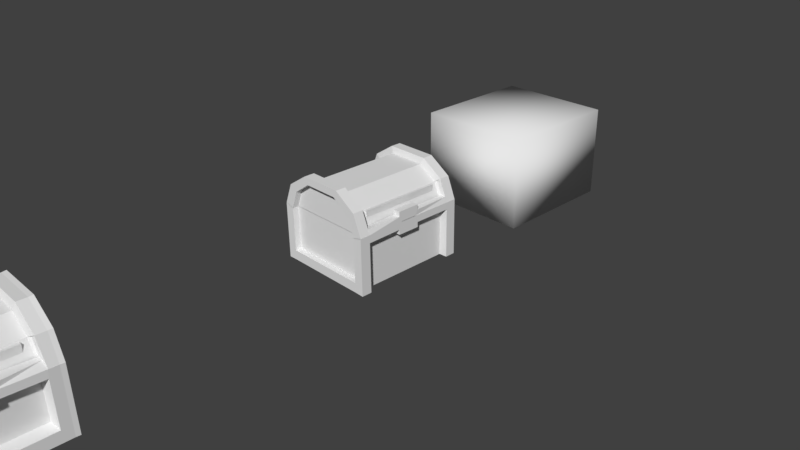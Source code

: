 # Source: ChestIdle.blend  (saved by Blender 2.77.0; exported with 4.5.12 LTS)
import bpy
from mathutils import Matrix  # noqa: F401  (used for matrix-valued properties, if any)

bpy.ops.wm.read_factory_settings(use_empty=True)
scene = bpy.context.scene
scene.name = 'Scene'

# ---- collections
col_collection_1 = bpy.data.collections.new('Collection 1'); scene.collection.children.link(col_collection_1)

# ---- materials (node trees are filled in below, after node groups)
mat_material = bpy.data.materials.new('Material')
mat_material.alpha_threshold = 0.0
mat_material.use_transparent_shadow = False
mat_material.roughness = 0.5
mat_material.line_color = (0.0, 0.0, 0.0, 1.0)
mat_material_001 = bpy.data.materials.new('Material.001')
mat_material_001.alpha_threshold = 0.0
mat_material_001.use_transparent_shadow = False
mat_material_001.roughness = 0.5
mat_material_001.line_color = (0.0, 0.0, 0.0, 1.0)

# ---- material node trees

# ---- world
world_world = bpy.data.worlds.new('World'); scene.world = world_world
world_world.color = (0.05088, 0.05088, 0.05088)
world_world.use_sun_shadow = False
world_world.sun_shadow_jitter_overblur = 0.0
world_world.cycles.sampling_method = 'MANUAL'

# ---- cameras
cam_camera = bpy.data.cameras.new('Camera')
cam_camera.clip_end = 100.0
cam_camera.lens = 35.0
cam_camera.sensor_width = 32.0
cam_camera.sensor_height = 18.0
cam_camera.ortho_scale = 7.314
cam_camera.dof.focus_distance = 0.0
cam_camera.dof.aperture_fstop = 128.0

# ---- meshes
me_cube = bpy.data.meshes.new('Cube')
me_cube.from_pydata([(-1.0, -1.0, -1.0), (-1.0, -1.0, 1.202), (-1.0, 1.0, -1.0), (-1.0, 1.0, 1.202), (1.0, -1.0, -1.0), (1.0, -1.0, 1.202), (1.0, 1.0, -1.0), (1.0, 1.0, 1.202)], [], [(1, 3, 2, 0), (3, 7, 6, 2), (7, 5, 4, 6), (5, 1, 0, 4), (0, 2, 6, 4), (5, 7, 3, 1)])
me_cube.polygons.foreach_set('use_smooth', [True] * 6)
me_cube.use_remesh_preserve_volume = False
me_cube.use_remesh_preserve_attributes = False
me_cube.use_mirror_vertex_groups = False
me_cube.update()
me_cube_001 = bpy.data.meshes.new('Cube.001')
me_cube_001.from_pydata([(0.5318, 0.6948, 0.7973), (0.5389, -0.6896, 0.7971), (-0.5955, -0.6896, 0.7971), (-0.5884, 0.6948, 0.7973), (0.4378, 0.6948, 1.034), (0.4437, -0.6896, 1.036), (-0.4944, 0.6948, 1.034), (-0.5004, -0.6896, 1.036), (0.2069, 0.6948, 1.187), (0.2099, -0.6896, 1.191), (-0.2635, 0.6948, 1.187), (-0.2665, -0.6896, 1.191), (0.5689, 0.593, 0.7965), (0.5689, -0.5649, 0.7965), (-0.6256, -0.5819, 0.7965), (-0.6256, 0.5806, 0.7965), (0.4688, 0.5806, 1.048), (0.4688, -0.5819, 1.048), (-0.5254, -0.5819, 1.048), (-0.5254, 0.5806, 1.048), (0.2225, 0.5806, 1.212), (0.2225, -0.5819, 1.212), (-0.2791, -0.5819, 1.212), (-0.2791, 0.5806, 1.212), (0.714, 0.7243, 0.8031), (0.714, -0.7183, 0.8031), (-0.788, -0.7183, 0.8031), (-0.788, 0.7243, 0.8031), (0.714, -0.5894, 0.8031), (-0.788, 0.607, 0.8031), (0.5909, -0.607, 1.107), (0.5909, -0.7183, 1.107), (-0.6649, 0.607, 1.107), (-0.6649, 0.7243, 1.107), (-0.6649, -0.7183, 1.107), (0.5909, 0.7243, 1.107), (0.2749, -0.607, 1.314), (0.2749, -0.7183, 1.314), (0.2749, 0.7243, 1.314), (-0.3489, 0.7243, 1.314), (-0.3489, -0.7183, 1.314), (-0.3489, 0.607, 1.314), (0.714, 0.6199, 0.8031), (-0.788, -0.607, 0.8031), (0.5909, 0.607, 1.107), (-0.6649, -0.607, 1.107), (0.2749, 0.607, 1.314), (-0.3489, -0.607, 1.314), (0.5544, 0.6103, 1.088), (0.4881, 0.6103, 1.06), (0.5933, 0.6233, 0.7959), (0.714, 0.6199, 0.8067), (0.5406, -0.5819, 0.8717), (0.565, 0.6103, 0.8709), (0.6851, -0.607, 0.8785), (0.6423, 0.6103, 0.8748), (0.5363, -0.1339, 0.875), (0.5363, 0.1098, 0.875), (0.6958, 0.1098, 0.875), (0.6958, -0.1339, 0.875), (0.5363, -0.1339, 0.92), (0.5363, 0.1098, 0.92), (0.6958, 0.1098, 0.92), (0.6958, -0.1339, 0.92), (0.6958, 0.06592, 0.8487), (0.6958, -0.09003, 0.8487), (0.6958, 0.06592, 0.8734), (0.6958, -0.09003, 0.8734), (0.6106, 0.06592, 0.8487), (0.6106, -0.09003, 0.8487), (0.6106, 0.06592, 0.8734), (0.6106, -0.09003, 0.8734), (0.6958, 0.06592, 0.8055), (0.6958, -0.1339, 0.8055), (0.6958, 0.1098, 0.8055), (0.6106, 0.06592, 0.8042), (0.6106, -0.09003, 0.8042), (0.6958, -0.09003, 0.8055), (0.5689, 0.07054, 0.7965), (0.5689, -0.1002, 0.7965), (0.5689, -0.06718, 0.7965), (0.5689, 0.0427, 0.7965), (0.5121, -0.08928, 0.7959), (0.5121, -0.5015, 0.7959), (-0.5475, -0.5015, 0.7959), (-0.5475, 0.5051, 0.7959), (0.5121, 0.5051, 0.7959), (0.5121, 0.06219, 0.7959), (0.5121, -0.05998, 0.7959), (0.5121, 0.0375, 0.7959), (0.5121, -0.08928, 1.031), (0.5121, -0.5015, 1.031), (-0.5475, -0.5015, 1.031), (-0.5475, 0.5051, 1.031), (0.5121, 0.5051, 1.031), (0.5121, 0.06219, 1.031), (0.5121, -0.05998, 1.031), (0.5121, 0.0375, 1.031), (0.5933, 0.7283, -0.0163), (0.5933, -0.7221, -0.01048), (-0.6607, -0.7221, -0.01048), (-0.6607, 0.7283, -0.0163), (0.5318, 0.6948, 0.8003), (0.5389, -0.6896, 0.8002), (-0.5955, -0.6896, 0.8002), (-0.5884, 0.6948, 0.8003), (0.5933, 0.5862, -0.0163), (0.5933, -0.5789, -0.01048), (-0.6607, -0.5789, -0.01048), (-0.6607, 0.5862, -0.0163), (0.5689, 0.5698, 0.7997), (0.5689, -0.5649, 0.7997), (-0.6256, -0.5819, 0.7997), (-0.6256, 0.5806, 0.7997), (0.7147, -0.5758, -0.01278), (0.7147, -0.7183, -0.01278), (0.7147, 0.7243, -0.01278), (0.714, 0.7243, 0.8067), (0.714, -0.7183, 0.8067), (-0.7887, 0.5831, -0.01278), (-0.7887, 0.7243, -0.01278), (-0.7887, -0.7183, -0.01278), (-0.788, -0.7183, 0.8067), (-0.788, 0.7243, 0.8067), (0.714, -0.5894, 0.8067), (-0.788, 0.607, 0.8067), (0.7147, 0.5831, -0.01278), (-0.7887, -0.5758, -0.01278), (-0.788, -0.607, 0.8067), (0.5933, 0.5987, 0.7993), (0.5689, -0.5819, 0.708), (0.5689, 0.5806, 0.7228), (0.714, -0.607, 0.6998), (0.714, 0.607, 0.7093), (0.5363, 0.1098, 0.71), (0.5363, -0.1339, 0.71), (0.6958, -0.1339, 0.71), (0.6958, 0.1098, 0.71), (0.5363, 0.1098, 0.665), (0.5363, -0.1339, 0.665), (0.6958, -0.1339, 0.665), (0.6958, 0.1098, 0.665), (0.6958, -0.09003, 0.736), (0.6958, 0.06592, 0.736), (0.6958, -0.09003, 0.7115), (0.6958, 0.06592, 0.7115), (0.6106, -0.09003, 0.736), (0.6106, 0.06592, 0.736), (0.6106, -0.09003, 0.7115), (0.6106, 0.06592, 0.7115), (0.6958, 0.06592, 0.8103), (0.6958, -0.1339, 0.8103), (0.6958, 0.1098, 0.8103), (0.6106, 0.06592, 0.809), (0.6106, -0.09003, 0.809), (0.6958, -0.09003, 0.8103), (0.5689, -0.06452, 0.8034), (0.5689, 0.03914, 0.8034), (-0.5165, -0.4906, 0.7995), (-0.5165, 0.495, 0.7995), (0.5211, -0.05599, 0.8027), (0.5211, -0.4906, 0.7995), (0.5211, 0.03404, 0.8027), (0.5211, 0.495, 0.7995), (-0.5161, -0.4906, 0.5676), (-0.5161, 0.495, 0.5676), (0.5215, -0.05599, 0.5709), (0.5215, -0.4906, 0.5676), (0.5215, 0.03404, 0.5709), (0.5215, 0.495, 0.5676), (-0.669, -0.7711, 1.11), (-0.533, -0.7734, 1.051), (-0.6335, -0.7734, 0.7983), (-0.5268, 0.7792, 1.048), (-0.6262, 0.7792, 0.7985), (0.4595, 0.7792, 1.049), (0.5589, 0.7792, 0.7986), (0.5663, -0.7734, 0.7984), (0.4657, -0.7734, 1.051), (0.2147, 0.7791, 1.212), (-0.2821, 0.7791, 1.212), (0.2178, -0.7733, 1.217), (-0.2852, -0.7733, 1.217), (-0.3509, -0.7711, 1.319), (0.2769, -0.7711, 1.32), (0.277, 0.7771, 1.32), (-0.351, 0.7771, 1.32), (-0.7926, -0.7711, 0.805), (-0.6691, 0.7771, 1.11), (-0.7927, 0.7771, 0.805), (0.5953, 0.7771, 1.11), (0.719, 0.7771, 0.8051), (0.7188, -0.7711, 0.805), (0.5951, -0.7711, 1.11), (0.5983, 0.7808, -0.01629), (0.559, 0.7792, 0.7999), (0.5981, -0.7747, -0.01048), (0.5663, -0.7734, 0.7998), (-0.6654, -0.7747, -0.01048), (-0.6336, -0.7734, 0.7998), (-0.6655, 0.7808, -0.0163), (-0.6262, 0.7792, 0.7999), (0.7197, 0.7771, -0.01278), (0.719, 0.7771, 0.8067), (0.7196, -0.7711, -0.01278), (0.7188, -0.7711, 0.8067), (-0.7934, -0.7711, -0.01278), (-0.7926, -0.7711, 0.8067), (-0.7935, 0.7771, -0.01278), (-0.7928, 0.7771, 0.8067), (0.559, 0.7792, 0.132), (-0.7885, -0.7183, 0.2225), (0.5689, -0.5819, 0.1612), (-0.5955, -0.6896, 0.1544), (0.5689, 0.5806, 0.1641), (-0.7885, 0.7243, 0.2267), (-0.5884, 0.6948, 0.161), (-0.6336, -0.7734, 0.1247), (-0.7885, -0.607, 0.1185), (0.7195, 0.7771, 0.2269), (-0.6262, 0.7792, 0.132), (0.7145, -0.607, 0.1306), (-0.7885, 0.607, 0.122), (0.7194, -0.7711, 0.2223), (0.7145, 0.7243, 0.2267), (0.7145, 0.607, 0.1337), (-0.7931, -0.7711, 0.2223), (0.7145, -0.7183, 0.2225), (0.5318, 0.6948, 0.161), (0.5389, -0.6896, 0.1544), (-0.6256, -0.5819, 0.1463), (-0.7933, 0.7771, 0.2269), (0.5663, -0.7734, 0.1247), (-0.6256, 0.5806, 0.1496)], [], [(38, 35, 190, 185), (0, 3, 6, 4), (2, 1, 5, 7), (122, 211, 226, 207), (4, 6, 10, 8), (7, 5, 9, 11), (33, 39, 186, 188), (22, 18, 45, 47), (17, 16, 20, 21), (5, 1, 177, 178), (20, 23, 22, 21), (19, 23, 41, 32), (13, 79, 80, 81, 78, 12, 16, 17, 52), (44, 16, 49, 48), (19, 18, 22, 23), (3, 27, 189, 174), (40, 34, 170, 183), (15, 14, 18, 19), (43, 26, 34, 45), (45, 34, 40, 47), (42, 24, 35, 44), (36, 47, 40, 37), (44, 35, 38, 46), (31, 30, 36, 37), (38, 39, 41, 46), (25, 28, 54, 30, 31), (33, 32, 41, 39), (27, 29, 32, 33), (15, 19, 32, 29), (0, 4, 175, 176), (18, 14, 43, 45), (26, 2, 172, 187), (17, 21, 36, 30), (115, 227, 223, 204), (20, 16, 44, 46), (101, 120, 208, 200), (23, 20, 46, 41), (21, 22, 47, 36), (49, 53, 55, 48), (42, 44, 48, 55, 51), (16, 12, 50, 53, 49), (59, 54, 28, 73), (58, 55, 53, 57), (54, 59, 56, 52), (58, 62, 66, 64), (55, 58, 74, 51), (63, 62, 61, 60), (57, 56, 60, 61), (56, 59, 63, 60), (58, 57, 61, 62), (54, 52, 17, 30), (65, 77, 76, 69), (67, 65, 69, 71), (59, 73, 77, 65), (62, 63, 67, 66), (63, 59, 65, 67), (69, 68, 70, 71), (68, 69, 76, 75), (64, 66, 70, 68), (66, 67, 71, 70), (72, 74, 58, 64), (75, 72, 64, 68), (26, 43, 14, 2), (27, 3, 15, 29), (74, 78, 12, 51), (24, 42, 51, 12, 0), (0, 12, 15, 3), (14, 15, 85, 84), (72, 75, 81, 78, 74), (81, 75, 76, 80), (73, 79, 80, 76, 77), (28, 13, 79, 73), (28, 25, 1, 13), (2, 14, 13, 1), (87, 89, 97, 95), (80, 79, 82, 88), (79, 13, 83, 82), (78, 81, 89, 87), (13, 14, 84, 83), (12, 78, 87, 86), (81, 80, 88, 89), (15, 12, 86, 85), (95, 97, 96, 90, 91, 92, 93, 94), (83, 84, 92, 91), (88, 82, 90, 96), (84, 85, 93, 92), (89, 88, 96, 97), (85, 86, 94, 93), (86, 87, 95, 94), (82, 83, 91, 90), (107, 99, 100, 108), (99, 229, 213, 100), (99, 107, 114, 115), (102, 228, 216, 105), (112, 230, 218, 128), (106, 214, 212, 107), (98, 106, 109, 101), (106, 107, 108, 109), (114, 221, 227, 115), (119, 222, 215, 120), (121, 211, 218, 127), (116, 224, 225, 126), (106, 98, 116, 126), (221, 114, 126, 225), (6, 3, 174, 173), (108, 100, 121, 127), (24, 0, 176, 191), (101, 109, 119, 120), (117, 224, 219, 203), (37, 40, 183, 184), (110, 51, 42, 129), (134, 131, 133, 137), (135, 134, 138, 139), (130, 135, 136, 132), (140, 141, 145, 144), (139, 138, 141, 140), (136, 135, 139, 140), (134, 137, 141, 138), (136, 140, 144, 142), (133, 131, 214, 225), (144, 145, 149, 148), (141, 137, 143, 145), (137, 152, 150, 143), (147, 146, 148, 149), (142, 144, 148, 146), (143, 150, 153, 147), (145, 143, 147, 149), (42, 152, 137, 133), (153, 154, 146, 147), (151, 124, 132, 136), (155, 151, 136, 142), (154, 155, 142, 146), (123, 125, 113, 105), (122, 104, 112, 128), (103, 111, 112, 104), (118, 124, 111, 103), (117, 102, 110, 129, 42), (156, 154, 153, 157), (129, 110, 157, 153, 150, 152, 42), (111, 124, 151, 155, 154, 156), (112, 111, 161, 158), (102, 105, 113, 110), (159, 158, 164, 165), (113, 112, 158, 159), (111, 156, 160, 161), (110, 113, 159, 163), (157, 110, 163, 162), (156, 157, 162, 160), (164, 167, 166, 168, 169, 165), (163, 159, 165, 169), (162, 163, 169, 168), (161, 160, 166, 167), (158, 161, 167, 164), (160, 162, 168, 166), (181, 178, 193, 184), (175, 179, 185, 190), (180, 173, 188, 186), (171, 182, 183, 170), (182, 181, 184, 183), (179, 180, 186, 185), (172, 171, 170, 187), (173, 174, 189, 188), (176, 175, 190, 191), (178, 177, 192, 193), (194, 210, 219, 202), (197, 232, 223, 205), (198, 217, 226, 206), (201, 220, 231, 209), (120, 215, 231, 208), (1, 25, 192, 177), (8, 10, 180, 179), (31, 37, 184, 193), (11, 9, 181, 182), (99, 115, 204, 196), (7, 11, 182, 171), (196, 232, 217, 198), (10, 6, 173, 180), (34, 26, 187, 170), (116, 98, 194, 202), (4, 8, 179, 175), (27, 33, 188, 189), (102, 117, 203, 195), (103, 229, 232, 197), (9, 5, 178, 181), (35, 24, 191, 190), (104, 122, 207, 199), (25, 31, 193, 192), (121, 100, 198, 206), (123, 105, 201, 209), (105, 216, 220, 201), (39, 38, 185, 186), (2, 7, 171, 172), (118, 103, 197, 205), (133, 51, 42), (218, 211, 122, 128), (228, 210, 220, 216), (222, 233, 113, 125), (219, 224, 116, 202), (226, 211, 121, 206), (217, 213, 104, 199), (213, 229, 103, 104), (223, 232, 196, 204), (230, 108, 109, 233), (233, 230, 112, 113), (215, 222, 125, 123), (210, 228, 102, 195), (221, 212, 130, 132), (223, 227, 118, 205), (225, 224, 117, 51, 133), (231, 220, 200, 208), (212, 214, 131, 110, 157, 156, 111, 130), (219, 210, 195, 203), (226, 217, 199, 207), (231, 215, 123, 209), (227, 221, 132, 124, 118), (114, 107, 106, 126), (212, 221, 225, 214), (99, 196, 198, 100), (210, 194, 200, 220), (98, 228, 216, 101), (232, 229, 213, 217), (194, 98, 101, 200), (218, 230, 233, 222), (127, 218, 222, 119), (108, 127, 119, 109)])
_ca = me_cube_001.color_attributes.new('Col', 'BYTE_COLOR', 'CORNER')
_ca.data.foreach_set('color', [0.7305, 0.7305, 0.7305, 1.0, 0.7305, 0.7305, 0.7305, 1.0, 0.7305, 0.7305, 0.7305, 1.0, 0.7305, 0.7305, 0.7305, 1.0, 0.1248, 0.08228, 0.05951, 1.0, 0.1248, 0.08228, 0.05951, 1.0, 0.1248, 0.08228, 0.05951, 1.0, 0.1248, 0.08228, 0.05951, 1.0, 0.1248, 0.08228, 0.05951, 1.0, 0.1248, 0.08228, 0.05951, 1.0, 0.1248, 0.08228, 0.05951, 1.0, 0.1248, 0.08228, 0.05951, 1.0, 0.7305, 0.7305, 0.7305, 1.0, 0.7305, 0.7305, 0.7305, 1.0, 0.7305, 0.7305, 0.7305, 1.0, 0.7305, 0.7305, 0.7305, 1.0, 0.1248, 0.08228, 0.05951, 1.0, 0.1248, 0.08228, 0.05951, 1.0, 0.1248, 0.08228, 0.05951, 1.0, 0.1248, 0.08228, 0.05951, 1.0, 0.1248, 0.08228, 0.05951, 1.0, 0.1248, 0.08228, 0.05951, 1.0, 0.1248, 0.08228, 0.05951, 1.0, 0.1248, 0.08228, 0.05951, 1.0, 0.7305, 0.7305, 0.7305, 1.0, 0.7305, 0.7305, 0.7305, 1.0, 0.7305, 0.7305, 0.7305, 1.0, 0.7305, 0.7305, 0.7305, 1.0, 0.7305, 0.7305, 0.7305, 1.0, 0.7305, 0.7305, 0.7305, 1.0, 0.7305, 0.7305, 0.7305, 1.0, 0.7305, 0.7305, 0.7305, 1.0, 0.1248, 0.08228, 0.05951, 1.0, 0.1248, 0.08228, 0.05951, 1.0, 0.1248, 0.08228, 0.05951, 1.0, 0.1248, 0.08228, 0.05951, 1.0, 0.7305, 0.7305, 0.7305, 1.0, 0.7305, 0.7305, 0.7305, 1.0, 0.7305, 0.7305, 0.7305, 1.0, 0.7305, 0.7305, 0.7305, 1.0, 0.1248, 0.08228, 0.05951, 1.0, 0.1248, 0.08228, 0.05951, 1.0, 0.1248, 0.08228, 0.05951, 1.0, 0.1248, 0.08228, 0.05951, 1.0, 0.7305, 0.7305, 0.7305, 1.0, 0.7305, 0.7305, 0.7305, 1.0, 0.7305, 0.7305, 0.7305, 1.0, 0.7305, 0.7305, 0.7305, 1.0, 0.1248, 0.08228, 0.05951, 1.0, 0.1248, 0.08228, 0.05951, 1.0, 0.1248, 0.08228, 0.05951, 1.0, 0.1248, 0.08228, 0.05951, 1.0, 0.1248, 0.08228, 0.05951, 1.0, 0.1248, 0.08228, 0.05951, 1.0, 0.1248, 0.08228, 0.05951, 1.0, 0.1248, 0.08228, 0.05951, 1.0, 0.1248, 0.08228, 0.05951, 1.0, 0.7305, 0.7305, 0.7305, 1.0, 0.7305, 0.7305, 0.7305, 1.0, 0.7305, 0.7305, 0.7305, 1.0, 0.7305, 0.7305, 0.7305, 1.0, 0.1248, 0.08228, 0.05951, 1.0, 0.1248, 0.08228, 0.05951, 1.0, 0.1248, 0.08228, 0.05951, 1.0, 0.1248, 0.08228, 0.05951, 1.0, 0.1413, 0.1413, 0.1413, 1.0, 0.1413, 0.1413, 0.1413, 1.0, 0.1413, 0.1413, 0.1413, 1.0, 0.1413, 0.1413, 0.1413, 1.0, 0.7305, 0.7305, 0.7305, 1.0, 0.7305, 0.7305, 0.7305, 1.0, 0.7305, 0.7305, 0.7305, 1.0, 0.7305, 0.7305, 0.7305, 1.0, 0.1248, 0.08228, 0.05951, 1.0, 0.1248, 0.08228, 0.05951, 1.0, 0.1248, 0.08228, 0.05951, 1.0, 0.1248, 0.08228, 0.05951, 1.0, 0.7305, 0.7305, 0.7305, 1.0, 0.7305, 0.7305, 0.7305, 1.0, 0.7305, 0.7305, 0.7305, 1.0, 0.7305, 0.7305, 0.7305, 1.0, 0.7305, 0.7305, 0.7305, 1.0, 0.7305, 0.7305, 0.7305, 1.0, 0.7305, 0.7305, 0.7305, 1.0, 0.7305, 0.7305, 0.7305, 1.0, 0.7305, 0.7305, 0.7305, 1.0, 0.7305, 0.7305, 0.7305, 1.0, 0.7305, 0.7305, 0.7305, 1.0, 0.7305, 0.7305, 0.7305, 1.0, 0.7305, 0.7305, 0.7305, 1.0, 0.7305, 0.7305, 0.7305, 1.0, 0.7305, 0.7305, 0.7305, 1.0, 0.7305, 0.7305, 0.7305, 1.0, 0.7305, 0.7305, 0.7305, 1.0, 0.7305, 0.7305, 0.7305, 1.0, 0.7305, 0.7305, 0.7305, 1.0, 0.7305, 0.7305, 0.7305, 1.0, 0.7305, 0.7305, 0.7305, 1.0, 0.7305, 0.7305, 0.7305, 1.0, 0.7305, 0.7305, 0.7305, 1.0, 0.7305, 0.7305, 0.7305, 1.0, 0.7305, 0.7305, 0.7305, 1.0, 0.7305, 0.7305, 0.7305, 1.0, 0.7305, 0.7305, 0.7305, 1.0, 0.7305, 0.7305, 0.7305, 1.0, 0.7305, 0.7305, 0.7305, 1.0, 0.7305, 0.7305, 0.7305, 1.0, 0.7305, 0.7305, 0.7305, 1.0, 0.7305, 0.7305, 0.7305, 1.0, 0.7305, 0.7305, 0.7305, 1.0, 0.7305, 0.7305, 0.7305, 1.0, 0.7305, 0.7305, 0.7305, 1.0, 0.7305, 0.7305, 0.7305, 1.0, 0.7305, 0.7305, 0.7305, 1.0, 0.7305, 0.7305, 0.7305, 1.0, 0.7305, 0.7305, 0.7305, 1.0, 0.7305, 0.7305, 0.7305, 1.0, 0.7305, 0.7305, 0.7305, 1.0, 0.7305, 0.7305, 0.7305, 1.0, 0.7305, 0.7305, 0.7305, 1.0, 0.7305, 0.7305, 0.7305, 1.0, 0.7305, 0.7305, 0.7305, 1.0, 0.7305, 0.7305, 0.7305, 1.0, 0.7305, 0.7305, 0.7305, 1.0, 0.7305, 0.7305, 0.7305, 1.0, 0.7305, 0.7305, 0.7305, 1.0, 0.7305, 0.7305, 0.7305, 1.0, 0.7305, 0.7305, 0.7305, 1.0, 0.7305, 0.7305, 0.7305, 1.0, 0.7305, 0.7305, 0.7305, 1.0, 0.0382, 0.0382, 0.03955, 1.0, 0.0382, 0.0382, 0.03955, 1.0, 0.0382, 0.0382, 0.03955, 1.0, 0.0382, 0.0382, 0.03955, 1.0, 0.7305, 0.7305, 0.7305, 1.0, 0.7305, 0.7305, 0.7305, 1.0, 0.7305, 0.7305, 0.7305, 1.0, 0.7305, 0.7305, 0.7305, 1.0, 0.7305, 0.7305, 0.7305, 1.0, 0.7305, 0.7305, 0.7305, 1.0, 0.7305, 0.7305, 0.7305, 1.0, 0.7305, 0.7305, 0.7305, 1.0, 0.7305, 0.7305, 0.7305, 1.0, 0.7305, 0.7305, 0.7305, 1.0, 0.7305, 0.7305, 0.7305, 1.0, 0.7305, 0.7305, 0.7305, 1.0, 0.7305, 0.7305, 0.7305, 1.0, 0.7305, 0.7305, 0.7305, 1.0, 0.7305, 0.7305, 0.7305, 1.0, 0.7305, 0.7305, 0.7305, 1.0, 0.7305, 0.7305, 0.7305, 1.0, 0.7305, 0.7305, 0.7305, 1.0, 0.7305, 0.7305, 0.7305, 1.0, 0.7305, 0.7305, 0.7305, 1.0, 0.7305, 0.7305, 0.7305, 1.0, 0.7305, 0.7305, 0.7305, 1.0, 0.7305, 0.7305, 0.7305, 1.0, 0.7305, 0.7305, 0.7305, 1.0, 0.7305, 0.7305, 0.7305, 1.0, 0.7305, 0.7305, 0.7305, 1.0, 0.7305, 0.7305, 0.7305, 1.0, 0.7305, 0.7305, 0.7305, 1.0, 0.7305, 0.7305, 0.7305, 1.0, 0.7305, 0.7305, 0.7305, 1.0, 0.7305, 0.7305, 0.7305, 1.0, 0.7305, 0.7305, 0.7305, 1.0, 0.7305, 0.7305, 0.7305, 1.0, 0.7305, 0.7305, 0.7305, 1.0, 0.7305, 0.7305, 0.7305, 1.0, 0.7305, 0.7305, 0.7305, 1.0, 0.7305, 0.7305, 0.7305, 1.0, 0.7305, 0.7305, 0.7305, 1.0, 0.7305, 0.7305, 0.7305, 1.0, 0.7305, 0.7305, 0.7305, 1.0, 0.7305, 0.7305, 0.7305, 1.0, 0.7305, 0.7305, 0.7305, 1.0, 0.7305, 0.7305, 0.7305, 1.0, 0.7305, 0.7305, 0.7305, 1.0, 0.7305, 0.7305, 0.7305, 1.0, 0.7305, 0.7305, 0.7305, 1.0, 0.7305, 0.7305, 0.7305, 1.0, 0.7305, 0.7305, 0.7305, 1.0, 0.7305, 0.7305, 0.7305, 1.0, 0.7305, 0.7305, 0.7305, 1.0, 0.7305, 0.7305, 0.7305, 1.0, 0.7305, 0.7305, 0.7305, 1.0, 0.7305, 0.7305, 0.7305, 1.0, 0.7305, 0.7305, 0.7305, 1.0, 0.7305, 0.7305, 0.7305, 1.0, 0.7305, 0.7305, 0.7305, 1.0, 0.7305, 0.7305, 0.7305, 1.0, 0.7305, 0.7305, 0.7305, 1.0, 0.7305, 0.7305, 0.7305, 1.0, 0.7305, 0.7305, 0.7305, 1.0, 0.7305, 0.7305, 0.7305, 1.0, 0.7305, 0.7305, 0.7305, 1.0, 0.9911, 0.9911, 0.9911, 0.9961, 0.9911, 0.9911, 0.9911, 0.9961, 0.9911, 0.9911, 0.9911, 0.9961, 0.9911, 0.9911, 0.9911, 0.9961, 0.7305, 0.7305, 0.7305, 1.0, 0.7305, 0.7305, 0.7305, 1.0, 0.7305, 0.7305, 0.7305, 1.0, 0.7305, 0.7305, 0.7305, 1.0, 0.7305, 0.7305, 0.7305, 1.0, 0.7305, 0.7305, 0.7305, 1.0, 0.7305, 0.7305, 0.7305, 1.0, 0.7305, 0.7305, 0.7305, 1.0, 0.7305, 0.7305, 0.7305, 1.0, 0.7305, 0.7305, 0.7305, 1.0, 0.7305, 0.7305, 0.7305, 1.0, 0.7305, 0.7305, 0.7305, 1.0, 0.7305, 0.7305, 0.7305, 1.0, 0.7305, 0.7305, 0.7305, 1.0, 0.7305, 0.7305, 0.7305, 1.0, 0.7305, 0.7305, 0.7305, 1.0, 0.7305, 0.7305, 0.7305, 1.0, 0.7305, 0.7305, 0.7305, 1.0, 0.7305, 0.7305, 0.7305, 1.0, 0.7305, 0.7305, 0.7305, 1.0, 0.7305, 0.7305, 0.7305, 1.0, 0.7305, 0.7305, 0.7305, 1.0, 0.7305, 0.7305, 0.7305, 1.0, 0.7305, 0.7305, 0.7305, 1.0, 0.7305, 0.7305, 0.7305, 1.0, 0.7305, 0.7305, 0.7305, 1.0, 0.7305, 0.7305, 0.7305, 1.0, 0.7305, 0.7305, 0.7305, 1.0, 0.7305, 0.7305, 0.7305, 1.0, 0.7305, 0.7305, 0.7305, 1.0, 0.7305, 0.7305, 0.7305, 1.0, 0.7305, 0.7305, 0.7305, 1.0, 0.1779, 0.1779, 0.1779, 1.0, 0.1779, 0.1779, 0.1779, 1.0, 0.1779, 0.1779, 0.1779, 1.0, 0.1779, 0.1779, 0.1779, 1.0, 0.1779, 0.1779, 0.1779, 1.0, 0.1779, 0.1779, 0.1779, 1.0, 0.1779, 0.1779, 0.1779, 1.0, 0.1779, 0.1779, 0.1779, 1.0, 0.7305, 0.7305, 0.7305, 1.0, 0.7305, 0.7305, 0.7305, 1.0, 0.7305, 0.7305, 0.7305, 1.0, 0.7305, 0.7305, 0.7305, 1.0, 0.7305, 0.7305, 0.7305, 1.0, 0.7305, 0.7305, 0.7305, 1.0, 0.7305, 0.7305, 0.7305, 1.0, 0.7305, 0.7305, 0.7305, 1.0, 0.7305, 0.7305, 0.7305, 1.0, 0.7305, 0.7305, 0.7305, 1.0, 0.7305, 0.7305, 0.7305, 1.0, 0.7305, 0.7305, 0.7305, 1.0, 0.7305, 0.7305, 0.7305, 1.0, 0.7305, 0.7305, 0.7305, 1.0, 0.7305, 0.7305, 0.7305, 1.0, 0.7305, 0.7305, 0.7305, 1.0, 0.0382, 0.0382, 0.03955, 1.0, 0.0382, 0.0382, 0.03955, 1.0, 0.0382, 0.0382, 0.03955, 1.0, 0.0382, 0.0382, 0.03955, 1.0, 0.1413, 0.1413, 0.1413, 1.0, 0.1413, 0.1413, 0.1413, 1.0, 0.1413, 0.1413, 0.1413, 1.0, 0.1413, 0.1413, 0.1413, 1.0, 0.1413, 0.1413, 0.1413, 1.0, 0.1413, 0.1413, 0.1413, 1.0, 0.1413, 0.1413, 0.1413, 1.0, 0.1413, 0.1413, 0.1413, 1.0, 0.1413, 0.1413, 0.1413, 1.0, 0.1413, 0.1413, 0.1413, 1.0, 0.1413, 0.1413, 0.1413, 1.0, 0.1413, 0.1413, 0.1413, 1.0, 0.1413, 0.1413, 0.1413, 1.0, 0.1413, 0.1413, 0.1413, 1.0, 0.1413, 0.1413, 0.1413, 1.0, 0.1413, 0.1413, 0.1413, 1.0, 0.1413, 0.1413, 0.1413, 1.0, 0.521, 0.2232, 0.15, 1.0, 0.521, 0.2232, 0.15, 1.0, 0.521, 0.2232, 0.15, 1.0, 0.521, 0.2232, 0.15, 1.0, 0.1413, 0.1413, 0.1413, 1.0, 0.1413, 0.1413, 0.1413, 1.0, 0.1413, 0.1413, 0.1413, 1.0, 0.1413, 0.1413, 0.1413, 1.0, 0.1413, 0.1413, 0.1413, 1.0, 0.1413, 0.1413, 0.1413, 1.0, 0.1413, 0.1413, 0.1413, 1.0, 0.1413, 0.1413, 0.1413, 1.0, 0.1413, 0.1413, 0.1413, 1.0, 0.1413, 0.1413, 0.1413, 1.0, 0.1413, 0.1413, 0.1413, 1.0, 0.1413, 0.1413, 0.1413, 1.0, 0.1413, 0.1413, 0.1413, 1.0, 0.1413, 0.1413, 0.1413, 1.0, 0.1413, 0.1413, 0.1413, 1.0, 0.1413, 0.1413, 0.1413, 1.0, 0.1413, 0.1413, 0.1413, 1.0, 0.1413, 0.1413, 0.1413, 1.0, 0.1413, 0.1413, 0.1413, 1.0, 0.1413, 0.1413, 0.1413, 1.0, 0.1413, 0.1413, 0.1413, 1.0, 0.1413, 0.1413, 0.1413, 1.0, 0.1413, 0.1413, 0.1413, 1.0, 0.1413, 0.1413, 0.1413, 1.0, 0.1413, 0.1413, 0.1413, 1.0, 0.1413, 0.1413, 0.1413, 1.0, 0.1248, 0.08228, 0.05951, 1.0, 0.1248, 0.08228, 0.05951, 1.0, 0.1248, 0.08228, 0.05951, 1.0, 0.1248, 0.08228, 0.05951, 1.0, 0.521, 0.2232, 0.15, 1.0, 0.521, 0.2232, 0.15, 1.0, 0.521, 0.2232, 0.15, 1.0, 0.521, 0.2232, 0.15, 1.0, 0.521, 0.2232, 0.15, 1.0, 0.521, 0.2232, 0.15, 1.0, 0.521, 0.2232, 0.15, 1.0, 0.521, 0.2232, 0.15, 1.0, 0.521, 0.2232, 0.15, 1.0, 0.521, 0.2232, 0.15, 1.0, 0.521, 0.2232, 0.15, 1.0, 0.521, 0.2232, 0.15, 1.0, 0.521, 0.2232, 0.15, 1.0, 0.521, 0.2232, 0.15, 1.0, 0.521, 0.2232, 0.15, 1.0, 0.521, 0.2232, 0.15, 1.0, 0.521, 0.2232, 0.15, 1.0, 0.521, 0.2232, 0.15, 1.0, 0.521, 0.2232, 0.15, 1.0, 0.521, 0.2232, 0.15, 1.0, 0.521, 0.2232, 0.15, 1.0, 0.521, 0.2232, 0.15, 1.0, 0.521, 0.2232, 0.15, 1.0, 0.521, 0.2232, 0.15, 1.0, 0.521, 0.2232, 0.15, 1.0, 0.521, 0.2232, 0.15, 1.0, 0.521, 0.2232, 0.15, 1.0, 0.521, 0.2232, 0.15, 1.0, 0.1248, 0.08228, 0.05951, 1.0, 0.1248, 0.08228, 0.05951, 1.0, 0.1248, 0.08228, 0.05951, 1.0, 0.1248, 0.08228, 0.05951, 1.0, 0.1248, 0.08228, 0.05951, 1.0, 0.1248, 0.08228, 0.05951, 1.0, 0.1248, 0.08228, 0.05951, 1.0, 0.1248, 0.08228, 0.05951, 1.0, 0.1248, 0.08228, 0.05951, 1.0, 0.1248, 0.08228, 0.05951, 1.0, 0.1248, 0.08228, 0.05951, 1.0, 0.1248, 0.08228, 0.05951, 1.0, 0.1248, 0.08228, 0.05951, 1.0, 0.1248, 0.08228, 0.05951, 1.0, 0.1248, 0.08228, 0.05951, 1.0, 0.1248, 0.08228, 0.05951, 1.0, 0.1248, 0.08228, 0.05951, 1.0, 0.1248, 0.08228, 0.05951, 1.0, 0.1248, 0.08228, 0.05951, 1.0, 0.1248, 0.08228, 0.05951, 1.0, 0.1248, 0.08228, 0.05951, 1.0, 0.1248, 0.08228, 0.05951, 1.0, 0.1248, 0.08228, 0.05951, 1.0, 0.1248, 0.08228, 0.05951, 1.0, 0.1248, 0.08228, 0.05951, 1.0, 0.1248, 0.08228, 0.05951, 1.0, 0.1248, 0.08228, 0.05951, 1.0, 0.1248, 0.08228, 0.05951, 1.0, 0.1248, 0.08228, 0.05951, 1.0, 0.1248, 0.08228, 0.05951, 1.0, 0.1248, 0.08228, 0.05951, 1.0, 0.1248, 0.08228, 0.05951, 1.0, 0.1248, 0.08228, 0.05951, 1.0, 0.1248, 0.08228, 0.05951, 1.0, 0.1248, 0.08228, 0.05951, 1.0, 0.1248, 0.08228, 0.05951, 1.0, 0.7305, 0.7305, 0.7305, 1.0, 0.7305, 0.7305, 0.7305, 1.0, 0.7305, 0.7305, 0.7305, 1.0, 0.7305, 0.7305, 0.7305, 1.0, 0.521, 0.2232, 0.15, 1.0, 0.521, 0.2232, 0.15, 1.0, 0.521, 0.2232, 0.15, 1.0, 0.521, 0.2232, 0.15, 1.0, 0.7305, 0.7305, 0.7305, 1.0, 0.7305, 0.7305, 0.7305, 1.0, 0.7305, 0.7305, 0.7305, 1.0, 0.7305, 0.7305, 0.7305, 1.0, 0.1248, 0.08228, 0.05951, 1.0, 0.1248, 0.08228, 0.05951, 1.0, 0.1248, 0.08228, 0.05951, 1.0, 0.1248, 0.08228, 0.05951, 1.0, 0.7305, 0.7305, 0.7305, 1.0, 0.7305, 0.7305, 0.7305, 1.0, 0.7305, 0.7305, 0.7305, 1.0, 0.7305, 0.7305, 0.7305, 1.0, 0.521, 0.2232, 0.15, 1.0, 0.521, 0.2232, 0.15, 1.0, 0.521, 0.2232, 0.15, 0.9961, 0.521, 0.2232, 0.15, 1.0, 0.7305, 0.7305, 0.7305, 1.0, 0.7305, 0.7305, 0.7305, 1.0, 0.7305, 0.7305, 0.7305, 1.0, 0.7305, 0.7305, 0.7305, 1.0, 0.1248, 0.08228, 0.05951, 1.0, 0.1248, 0.08228, 0.05951, 1.0, 0.1248, 0.08228, 0.05951, 1.0, 0.1248, 0.08228, 0.05951, 1.0, 0.7305, 0.7305, 0.7305, 1.0, 0.7305, 0.7305, 0.7305, 1.0, 0.7305, 0.7305, 0.7305, 1.0, 0.7305, 0.7305, 0.7305, 1.0, 0.7305, 0.7305, 0.7305, 1.0, 0.7305, 0.7305, 0.7305, 1.0, 0.7305, 0.7305, 0.7305, 1.0, 0.7305, 0.7305, 0.7305, 1.0, 0.7305, 0.7305, 0.7305, 1.0, 0.7305, 0.7305, 0.7305, 1.0, 0.7305, 0.7305, 0.7305, 1.0, 0.7305, 0.7305, 0.7305, 1.0, 0.7305, 0.7305, 0.7305, 1.0, 0.7305, 0.7305, 0.7305, 1.0, 0.7305, 0.7305, 0.7305, 1.0, 0.7305, 0.7305, 0.7305, 1.0, 0.7305, 0.7305, 0.7305, 1.0, 0.7305, 0.7305, 0.7305, 1.0, 0.7305, 0.7305, 0.7305, 1.0, 0.7305, 0.7305, 0.7305, 1.0, 0.7305, 0.7305, 0.7305, 1.0, 0.7305, 0.7305, 0.7305, 1.0, 0.7305, 0.7305, 0.7305, 1.0, 0.7305, 0.7305, 0.7305, 1.0, 0.7305, 0.7305, 0.7305, 1.0, 0.7305, 0.7305, 0.7305, 1.0, 0.7305, 0.7305, 0.7305, 1.0, 0.7305, 0.7305, 0.7305, 1.0, 0.7305, 0.7305, 0.7305, 1.0, 0.7305, 0.7305, 0.7305, 1.0, 0.7305, 0.7305, 0.7305, 1.0, 0.7305, 0.7305, 0.7305, 1.0, 0.1413, 0.1413, 0.1413, 1.0, 0.1413, 0.1413, 0.1413, 1.0, 0.1413, 0.1413, 0.1413, 1.0, 0.1413, 0.1413, 0.1413, 1.0, 0.7305, 0.7305, 0.7305, 1.0, 0.7305, 0.7305, 0.7305, 1.0, 0.7305, 0.7305, 0.7305, 1.0, 0.7305, 0.7305, 0.7305, 1.0, 0.7305, 0.7305, 0.7305, 1.0, 0.7305, 0.7305, 0.7305, 1.0, 0.7305, 0.7305, 0.7305, 1.0, 0.7305, 0.7305, 0.7305, 1.0, 0.7305, 0.7305, 0.7305, 1.0, 0.7305, 0.7305, 0.7305, 1.0, 0.7305, 0.7305, 0.7305, 1.0, 0.7305, 0.7305, 0.7305, 1.0, 0.1413, 0.1413, 0.1413, 1.0, 0.1413, 0.1413, 0.1413, 1.0, 0.1413, 0.1413, 0.1413, 1.0, 0.1413, 0.1413, 0.1413, 1.0, 0.7305, 0.7305, 0.7305, 1.0, 0.7305, 0.7305, 0.7305, 1.0, 0.7305, 0.7305, 0.7305, 1.0, 0.7305, 0.7305, 0.7305, 1.0, 0.1413, 0.1413, 0.1413, 1.0, 0.1413, 0.1413, 0.1413, 1.0, 0.1413, 0.1413, 0.1413, 1.0, 0.1413, 0.1413, 0.1413, 1.0, 0.7305, 0.7305, 0.7305, 1.0, 0.7305, 0.7305, 0.7305, 1.0, 0.7305, 0.7305, 0.7305, 1.0, 0.7305, 0.7305, 0.7305, 1.0, 0.7305, 0.7305, 0.7305, 1.0, 0.7305, 0.7305, 0.7305, 1.0, 0.7305, 0.7305, 0.7305, 1.0, 0.7305, 0.7305, 0.7305, 1.0, 0.7305, 0.7305, 0.7305, 1.0, 0.7305, 0.7305, 0.7305, 1.0, 0.7305, 0.7305, 0.7305, 1.0, 0.7305, 0.7305, 0.7305, 1.0, 0.7305, 0.7305, 0.7305, 1.0, 0.7305, 0.7305, 0.7305, 1.0, 0.7305, 0.7305, 0.7305, 1.0, 0.7305, 0.7305, 0.7305, 1.0, 0.7305, 0.7305, 0.7305, 1.0, 0.7305, 0.7305, 0.7305, 1.0, 0.7305, 0.7305, 0.7305, 1.0, 0.7305, 0.7305, 0.7305, 1.0, 0.7305, 0.7305, 0.7305, 1.0, 0.7305, 0.7305, 0.7305, 1.0, 0.7305, 0.7305, 0.7305, 1.0, 0.7305, 0.7305, 0.7305, 1.0, 0.7305, 0.7305, 0.7305, 1.0, 0.7305, 0.7305, 0.7305, 1.0, 0.7305, 0.7305, 0.7305, 1.0, 0.7305, 0.7305, 0.7305, 1.0, 0.7305, 0.7305, 0.7305, 1.0, 0.7305, 0.7305, 0.7305, 1.0, 0.7305, 0.7305, 0.7305, 1.0, 0.7305, 0.7305, 0.7305, 1.0, 0.7305, 0.7305, 0.7305, 1.0, 0.7305, 0.7305, 0.7305, 1.0, 0.7305, 0.7305, 0.7305, 1.0, 0.7305, 0.7305, 0.7305, 1.0, 0.7305, 0.7305, 0.7305, 1.0, 0.7305, 0.7305, 0.7305, 1.0, 0.7305, 0.7305, 0.7305, 1.0, 0.7305, 0.7305, 0.7305, 1.0, 0.1779, 0.1779, 0.1779, 1.0, 0.1779, 0.1779, 0.1779, 1.0, 0.1779, 0.1779, 0.1779, 1.0, 0.1779, 0.1779, 0.1779, 1.0, 0.7305, 0.7305, 0.7305, 1.0, 0.7305, 0.7305, 0.7305, 1.0, 0.7305, 0.7305, 0.7305, 1.0, 0.7305, 0.7305, 0.7305, 1.0, 0.7305, 0.7305, 0.7305, 1.0, 0.7305, 0.7305, 0.7305, 1.0, 0.7305, 0.7305, 0.7305, 1.0, 0.7305, 0.7305, 0.7305, 1.0, 0.7305, 0.7305, 0.7305, 1.0, 0.7305, 0.7305, 0.7305, 1.0, 0.7305, 0.7305, 0.7305, 1.0, 0.7305, 0.7305, 0.7305, 1.0, 0.7305, 0.7305, 0.7305, 1.0, 0.7305, 0.7305, 0.7305, 1.0, 0.7305, 0.7305, 0.7305, 1.0, 0.7305, 0.7305, 0.7305, 1.0, 0.1779, 0.1779, 0.1779, 1.0, 0.1779, 0.1779, 0.1779, 1.0, 0.1779, 0.1779, 0.1779, 1.0, 0.1779, 0.1779, 0.1779, 1.0, 0.7305, 0.7305, 0.7305, 1.0, 0.7305, 0.7305, 0.7305, 1.0, 0.7305, 0.7305, 0.7305, 1.0, 0.7305, 0.7305, 0.7305, 1.0, 0.7305, 0.7305, 0.7305, 1.0, 0.7305, 0.7305, 0.7305, 1.0, 0.7305, 0.7305, 0.7305, 1.0, 0.7305, 0.7305, 0.7305, 1.0, 0.7305, 0.7305, 0.7305, 1.0, 0.7305, 0.7305, 0.7305, 1.0, 0.7305, 0.7305, 0.7305, 1.0, 0.7305, 0.7305, 0.7305, 1.0, 0.1413, 0.1413, 0.1413, 1.0, 0.1413, 0.1413, 0.1413, 1.0, 0.1413, 0.1413, 0.1413, 1.0, 0.1413, 0.1413, 0.1413, 1.0, 0.1413, 0.1413, 0.1413, 1.0, 0.1413, 0.1413, 0.1413, 1.0, 0.1413, 0.1413, 0.1413, 1.0, 0.1413, 0.1413, 0.1413, 1.0, 0.1413, 0.1413, 0.1413, 1.0, 0.1413, 0.1413, 0.1413, 1.0, 0.1413, 0.1413, 0.1413, 1.0, 0.1413, 0.1413, 0.1413, 1.0, 0.1413, 0.1413, 0.1413, 1.0, 0.1413, 0.1413, 0.1413, 1.0, 0.1413, 0.1413, 0.1413, 1.0, 0.1413, 0.1413, 0.1413, 1.0, 0.1413, 0.1413, 0.1413, 1.0, 0.1413, 0.1413, 0.1413, 1.0, 0.1413, 0.1413, 0.1413, 1.0, 0.1413, 0.1413, 0.1413, 1.0, 0.1413, 0.1413, 0.1413, 1.0, 0.1413, 0.1413, 0.1413, 1.0, 0.1413, 0.1413, 0.1413, 1.0, 0.1413, 0.1413, 0.1413, 1.0, 0.1413, 0.1413, 0.1413, 1.0, 0.7305, 0.7305, 0.7305, 1.0, 0.7305, 0.7305, 0.7305, 1.0, 0.7305, 0.7305, 0.7305, 1.0, 0.7305, 0.7305, 0.7305, 1.0, 0.7305, 0.7305, 0.7305, 1.0, 0.7305, 0.7305, 0.7305, 1.0, 0.7305, 0.7305, 0.7305, 1.0, 0.1413, 0.1413, 0.1413, 1.0, 0.1413, 0.1413, 0.1413, 1.0, 0.1413, 0.1413, 0.1413, 1.0, 0.1413, 0.1413, 0.1413, 1.0, 0.1413, 0.1413, 0.1413, 1.0, 0.1413, 0.1413, 0.1413, 1.0, 0.1248, 0.08228, 0.05951, 1.0, 0.1248, 0.08228, 0.05951, 1.0, 0.1248, 0.08228, 0.05951, 1.0, 0.1248, 0.08228, 0.05951, 1.0, 0.1413, 0.1413, 0.1413, 1.0, 0.1413, 0.1413, 0.1413, 1.0, 0.1413, 0.1413, 0.1413, 1.0, 0.1413, 0.1413, 0.1413, 1.0, 0.1248, 0.08228, 0.05951, 1.0, 0.1248, 0.08228, 0.05951, 1.0, 0.1248, 0.08228, 0.05951, 1.0, 0.1248, 0.08228, 0.05951, 1.0, 0.1248, 0.08228, 0.05951, 1.0, 0.1248, 0.08228, 0.05951, 1.0, 0.1248, 0.08228, 0.05951, 1.0, 0.1248, 0.08228, 0.05951, 1.0, 0.521, 0.2232, 0.15, 1.0, 0.521, 0.2232, 0.15, 1.0, 0.521, 0.2232, 0.15, 1.0, 0.521, 0.2232, 0.15, 1.0, 0.521, 0.2232, 0.15, 1.0, 0.521, 0.2232, 0.15, 1.0, 0.521, 0.2232, 0.15, 1.0, 0.521, 0.2232, 0.15, 1.0, 0.521, 0.2232, 0.15, 1.0, 0.521, 0.2232, 0.15, 1.0, 0.521, 0.2232, 0.15, 1.0, 0.521, 0.2232, 0.15, 1.0, 0.521, 0.2232, 0.15, 1.0, 0.521, 0.2232, 0.15, 1.0, 0.521, 0.2232, 0.15, 1.0, 0.521, 0.2232, 0.15, 1.0, 0.1248, 0.08228, 0.05951, 1.0, 0.1248, 0.08228, 0.05951, 1.0, 0.1248, 0.08228, 0.05951, 1.0, 0.1248, 0.08228, 0.05951, 1.0, 0.1248, 0.08228, 0.05951, 1.0, 0.1248, 0.08228, 0.05951, 1.0, 0.1248, 0.08228, 0.05951, 1.0, 0.1248, 0.08228, 0.05951, 1.0, 0.1248, 0.08228, 0.05951, 1.0, 0.1248, 0.08228, 0.05951, 1.0, 0.1248, 0.08228, 0.05951, 1.0, 0.1248, 0.08228, 0.05951, 1.0, 0.1248, 0.08228, 0.05951, 1.0, 0.1248, 0.08228, 0.05951, 1.0, 0.1248, 0.08228, 0.05951, 1.0, 0.1248, 0.08228, 0.05951, 1.0, 0.1248, 0.08228, 0.05951, 1.0, 0.1248, 0.08228, 0.05951, 1.0, 0.1248, 0.08228, 0.05951, 1.0, 0.1248, 0.08228, 0.05951, 1.0, 0.1248, 0.08228, 0.05951, 1.0, 0.1248, 0.08228, 0.05951, 1.0, 0.1248, 0.08228, 0.05951, 1.0, 0.1248, 0.08228, 0.05951, 1.0, 0.1248, 0.08228, 0.05951, 1.0, 0.1248, 0.08228, 0.05951, 1.0, 0.7305, 0.7305, 0.7305, 1.0, 0.7305, 0.7305, 0.7305, 1.0, 0.7305, 0.7305, 0.7305, 1.0, 0.7305, 0.7305, 0.7305, 1.0, 0.7305, 0.7305, 0.7305, 1.0, 0.7305, 0.7305, 0.7305, 1.0, 0.7305, 0.7305, 0.7305, 1.0, 0.7305, 0.7305, 0.7305, 1.0, 0.7305, 0.7305, 0.7305, 1.0, 0.7305, 0.7305, 0.7305, 1.0, 0.7305, 0.7305, 0.7305, 1.0, 0.7305, 0.7305, 0.7305, 1.0, 0.7305, 0.7305, 0.7305, 1.0, 0.7305, 0.7305, 0.7305, 1.0, 0.7305, 0.7305, 0.7305, 1.0, 0.7305, 0.7305, 0.7305, 1.0, 0.7305, 0.7305, 0.7305, 1.0, 0.7305, 0.7305, 0.7305, 1.0, 0.7305, 0.7305, 0.7305, 1.0, 0.7305, 0.7305, 0.7305, 1.0, 0.7305, 0.7305, 0.7305, 1.0, 0.7305, 0.7305, 0.7305, 1.0, 0.7305, 0.7305, 0.7305, 1.0, 0.7305, 0.7305, 0.7305, 1.0, 0.7305, 0.7305, 0.7305, 1.0, 0.7305, 0.7305, 0.7305, 1.0, 0.7305, 0.7305, 0.7305, 1.0, 0.7305, 0.7305, 0.7305, 1.0, 0.7305, 0.7305, 0.7305, 1.0, 0.7305, 0.7305, 0.7305, 1.0, 0.7305, 0.7305, 0.7305, 1.0, 0.7305, 0.7305, 0.7305, 1.0, 0.7305, 0.7305, 0.7305, 1.0, 0.7305, 0.7305, 0.7305, 1.0, 0.7305, 0.7305, 0.7305, 1.0, 0.7305, 0.7305, 0.7305, 1.0, 0.7305, 0.7305, 0.7305, 1.0, 0.7305, 0.7305, 0.7305, 1.0, 0.7305, 0.7305, 0.7305, 1.0, 0.7305, 0.7305, 0.7305, 1.0, 0.7305, 0.7305, 0.7305, 1.0, 0.7305, 0.7305, 0.7305, 1.0, 0.7305, 0.7305, 0.7305, 1.0, 0.7305, 0.7305, 0.7305, 1.0, 0.7305, 0.7305, 0.7305, 1.0, 0.7305, 0.7305, 0.7305, 1.0, 0.7305, 0.7305, 0.7305, 1.0, 0.7305, 0.7305, 0.7305, 1.0, 0.7305, 0.7305, 0.7305, 1.0, 0.7305, 0.7305, 0.7305, 1.0, 0.7305, 0.7305, 0.7305, 1.0, 0.7305, 0.7305, 0.7305, 1.0, 0.7305, 0.7305, 0.7305, 1.0, 0.7305, 0.7305, 0.7305, 1.0, 0.7305, 0.7305, 0.7305, 1.0, 0.7305, 0.7305, 0.7305, 1.0, 0.7305, 0.7305, 0.7305, 1.0, 0.7305, 0.7305, 0.7305, 1.0, 0.7305, 0.7305, 0.7305, 1.0, 0.7305, 0.7305, 0.7305, 1.0, 0.1413, 0.1413, 0.1413, 1.0, 0.1413, 0.1413, 0.1413, 1.0, 0.1413, 0.1413, 0.1413, 1.0, 0.1413, 0.1413, 0.1413, 1.0, 0.7305, 0.7305, 0.7305, 1.0, 0.7305, 0.7305, 0.7305, 1.0, 0.7305, 0.7305, 0.7305, 1.0, 0.7305, 0.7305, 0.7305, 1.0, 0.7305, 0.7305, 0.7305, 1.0, 0.7305, 0.7305, 0.7305, 1.0, 0.7305, 0.7305, 0.7305, 1.0, 0.7305, 0.7305, 0.7305, 1.0, 0.7305, 0.7305, 0.7305, 1.0, 0.7305, 0.7305, 0.7305, 1.0, 0.7305, 0.7305, 0.7305, 1.0, 0.7305, 0.7305, 0.7305, 1.0, 0.7305, 0.7305, 0.7305, 1.0, 0.7305, 0.7305, 0.7305, 1.0, 0.7305, 0.7305, 0.7305, 1.0, 0.7305, 0.7305, 0.7305, 1.0, 0.7305, 0.7305, 0.7305, 1.0, 0.7305, 0.7305, 0.7305, 1.0, 0.7305, 0.7305, 0.7305, 1.0, 0.7305, 0.7305, 0.7305, 1.0, 0.7305, 0.7305, 0.7305, 1.0, 0.7305, 0.7305, 0.7305, 1.0, 0.7305, 0.7305, 0.7305, 1.0, 0.7305, 0.7305, 0.7305, 1.0, 0.7305, 0.7305, 0.7305, 1.0, 0.7305, 0.7305, 0.7305, 1.0, 0.7305, 0.7305, 0.7305, 1.0, 0.7305, 0.7305, 0.7305, 1.0, 0.7305, 0.7305, 0.7305, 1.0, 0.7305, 0.7305, 0.7305, 1.0, 0.7305, 0.7305, 0.7305, 1.0, 0.7305, 0.7305, 0.7305, 1.0, 0.7305, 0.7305, 0.7305, 1.0, 0.7305, 0.7305, 0.7305, 1.0, 0.7305, 0.7305, 0.7305, 1.0, 0.7305, 0.7305, 0.7305, 1.0, 0.7305, 0.7305, 0.7305, 1.0, 0.7305, 0.7305, 0.7305, 1.0, 0.7305, 0.7305, 0.7305, 1.0, 0.7305, 0.7305, 0.7305, 1.0, 0.7305, 0.7305, 0.7305, 1.0, 0.7305, 0.7305, 0.7305, 1.0, 0.7305, 0.7305, 0.7305, 1.0, 0.7305, 0.7305, 0.7305, 1.0, 0.1413, 0.1413, 0.1413, 1.0, 0.1413, 0.1413, 0.1413, 1.0, 0.1413, 0.1413, 0.1413, 1.0, 0.1413, 0.1413, 0.1413, 1.0, 0.7305, 0.7305, 0.7305, 1.0, 0.7305, 0.7305, 0.7305, 1.0, 0.7305, 0.7305, 0.7305, 1.0, 0.7305, 0.7305, 0.7305, 1.0, 0.7305, 0.7305, 0.7305, 1.0, 0.7305, 0.7305, 0.7305, 1.0, 0.7305, 0.7305, 0.7305, 1.0, 0.7305, 0.7305, 0.7305, 1.0, 0.7305, 0.7305, 0.7305, 1.0, 0.7305, 0.7305, 0.7305, 1.0, 0.7305, 0.7305, 0.7305, 1.0, 0.7305, 0.7305, 0.7305, 1.0, 0.1413, 0.1413, 0.1413, 1.0, 0.1413, 0.1413, 0.1413, 1.0, 0.1413, 0.1413, 0.1413, 1.0, 0.1413, 0.1413, 0.1413, 1.0, 0.7305, 0.7305, 0.7305, 1.0, 0.7305, 0.7305, 0.7305, 1.0, 0.7305, 0.7305, 0.7305, 1.0, 0.7305, 0.7305, 0.7305, 1.0, 0.7305, 0.7305, 0.7305, 1.0, 0.7305, 0.7305, 0.7305, 1.0, 0.7305, 0.7305, 0.7305, 1.0, 0.7305, 0.7305, 0.7305, 1.0, 0.1413, 0.1413, 0.1413, 1.0, 0.1413, 0.1413, 0.1413, 1.0, 0.1413, 0.1413, 0.1413, 1.0, 0.1413, 0.1413, 0.1413, 1.0, 0.7305, 0.7305, 0.7305, 1.0, 0.7305, 0.7305, 0.7305, 1.0, 0.7305, 0.7305, 0.7305, 1.0, 0.7305, 0.7305, 0.7305, 1.0, 0.7305, 0.7305, 0.7305, 1.0, 0.7305, 0.7305, 0.7305, 1.0, 0.7305, 0.7305, 0.7305, 1.0, 0.7305, 0.7305, 0.7305, 1.0, 0.7305, 0.7305, 0.7305, 1.0, 0.7305, 0.7305, 0.7305, 1.0, 0.7305, 0.7305, 0.7305, 1.0, 0.7305, 0.7305, 0.7305, 1.0, 0.1413, 0.1413, 0.1413, 1.0, 0.1413, 0.1413, 0.1413, 1.0, 0.1413, 0.1413, 0.1413, 1.0, 0.1413, 0.1413, 0.1413, 1.0, 0.1413, 0.1413, 0.1413, 1.0, 0.1413, 0.1413, 0.1413, 1.0, 0.1413, 0.1413, 0.1413, 1.0, 0.7305, 0.7305, 0.7305, 1.0, 0.7305, 0.7305, 0.7305, 1.0, 0.7305, 0.7305, 0.7305, 1.0, 0.7305, 0.7305, 0.7305, 1.0, 0.7305, 0.7305, 0.7305, 1.0, 0.7305, 0.7305, 0.7305, 1.0, 0.7305, 0.7305, 0.7305, 1.0, 0.7305, 0.7305, 0.7305, 1.0, 0.7305, 0.7305, 0.7305, 1.0, 0.7305, 0.7305, 0.7305, 1.0, 0.7305, 0.7305, 0.7305, 1.0, 0.7305, 0.7305, 0.7305, 1.0, 0.7305, 0.7305, 0.7305, 1.0, 0.7305, 0.7305, 0.7305, 1.0, 0.7305, 0.7305, 0.7305, 1.0, 0.7305, 0.7305, 0.7305, 1.0, 0.7305, 0.7305, 0.7305, 1.0, 0.7305, 0.7305, 0.7305, 1.0, 0.7305, 0.7305, 0.7305, 1.0, 0.7305, 0.7305, 0.7305, 1.0, 0.7305, 0.7305, 0.7305, 1.0, 0.7305, 0.7305, 0.7305, 1.0, 0.7305, 0.7305, 0.7305, 1.0, 0.7305, 0.7305, 0.7305, 1.0, 0.1248, 0.08228, 0.05951, 1.0, 0.1248, 0.08228, 0.05951, 1.0, 0.1248, 0.08228, 0.05951, 1.0, 0.1248, 0.08228, 0.05951, 1.0, 0.7305, 0.7305, 0.7305, 1.0, 0.7305, 0.7305, 0.7305, 1.0, 0.7305, 0.7305, 0.7305, 1.0, 0.7305, 0.7305, 0.7305, 1.0, 0.1248, 0.08228, 0.05951, 1.0, 0.1248, 0.08228, 0.05951, 1.0, 0.1248, 0.08228, 0.05951, 1.0, 0.1248, 0.08228, 0.05951, 1.0, 0.1248, 0.08228, 0.05951, 1.0, 0.1248, 0.08228, 0.05951, 1.0, 0.1248, 0.08228, 0.05951, 1.0, 0.1248, 0.08228, 0.05951, 1.0, 0.7305, 0.7305, 0.7305, 1.0, 0.7305, 0.7305, 0.7305, 1.0, 0.7305, 0.7305, 0.7305, 1.0, 0.7305, 0.7305, 0.7305, 1.0, 0.7305, 0.7305, 0.7305, 1.0, 0.7305, 0.7305, 0.7305, 1.0, 0.7305, 0.7305, 0.7305, 1.0, 0.7305, 0.7305, 0.7305, 1.0, 0.7305, 0.7305, 0.7305, 1.0, 0.7305, 0.7305, 0.7305, 1.0, 0.7305, 0.7305, 0.7305, 1.0, 0.7305, 0.7305, 0.7305, 1.0, 0.7305, 0.7305, 0.7305, 1.0, 0.7305, 0.7305, 0.7305, 1.0, 0.7305, 0.7305, 0.7305, 1.0, 0.7305, 0.7305, 0.7305, 1.0, 0.7305, 0.7305, 0.7305, 1.0, 0.7305, 0.7305, 0.7305, 1.0, 0.7305, 0.7305, 0.7305, 1.0, 0.7305, 0.7305, 0.7305, 1.0, 0.7305, 0.7305, 0.7305, 1.0, 0.7305, 0.7305, 0.7305, 1.0, 0.7305, 0.7305, 0.7305, 1.0, 0.7305, 0.7305, 0.7305, 1.0, 0.7305, 0.7305, 0.7305, 1.0, 0.1248, 0.08228, 0.05951, 1.0, 0.1248, 0.08228, 0.05951, 1.0, 0.1248, 0.08228, 0.05951, 1.0, 0.1248, 0.08228, 0.05951, 1.0, 0.1248, 0.08228, 0.05951, 1.0, 0.1248, 0.08228, 0.05951, 1.0, 0.1248, 0.08228, 0.05951, 1.0, 0.1248, 0.08228, 0.05951, 1.0, 0.7305, 0.7305, 0.7305, 1.0, 0.7305, 0.7305, 0.7305, 1.0, 0.7305, 0.7305, 0.7305, 1.0, 0.7305, 0.7305, 0.7305, 1.0, 0.7305, 0.7305, 0.7305, 1.0, 0.7305, 0.7305, 0.7305, 1.0, 0.7305, 0.7305, 0.7305, 1.0, 0.7305, 0.7305, 0.7305, 1.0, 0.7305, 0.7305, 0.7305, 1.0, 0.7305, 0.7305, 0.7305, 1.0, 0.7305, 0.7305, 0.7305, 1.0, 0.7305, 0.7305, 0.7305, 1.0, 0.7305, 0.7305, 0.7305, 1.0, 0.7305, 0.7305, 0.7305, 1.0, 0.7305, 0.7305, 0.7305, 1.0, 0.7305, 0.7305, 0.7305, 1.0, 0.7305, 0.7305, 0.7305, 1.0, 0.7305, 0.7305, 0.7305, 1.0, 0.7305, 0.7305, 0.7305, 1.0, 0.7305, 0.7305, 0.7305, 1.0, 0.7305, 0.7305, 0.7305, 1.0, 0.7305, 0.7305, 0.7305, 1.0, 0.7305, 0.7305, 0.7305, 1.0, 0.7305, 0.7305, 0.7305, 1.0, 0.7305, 0.7305, 0.7305, 1.0, 0.7305, 0.7305, 0.7305, 1.0, 0.7305, 0.7305, 0.7305, 1.0, 0.7305, 0.7305, 0.7305, 1.0, 0.7305, 0.7305, 0.7305, 1.0, 0.7305, 0.7305, 0.7305, 1.0, 0.7305, 0.7305, 0.7305, 1.0, 0.7305, 0.7305, 0.7305, 1.0, 0.7305, 0.7305, 0.7305, 1.0, 0.521, 0.2232, 0.15, 1.0, 0.521, 0.2232, 0.15, 1.0, 0.521, 0.2232, 0.15, 1.0, 0.521, 0.2232, 0.15, 1.0, 0.7305, 0.7305, 0.7305, 1.0, 0.7305, 0.7305, 0.7305, 1.0, 0.7305, 0.7305, 0.7305, 1.0, 0.7305, 0.7305, 0.7305, 1.0, 0.7305, 0.7305, 0.7305, 1.0, 0.7305, 0.7305, 0.7305, 1.0, 0.7305, 0.7305, 0.7305, 1.0, 0.7305, 0.7305, 0.7305, 1.0, 0.7305, 0.7305, 0.7305, 1.0, 0.7305, 0.7305, 0.7305, 1.0, 0.7305, 0.7305, 0.7305, 1.0, 0.7305, 0.7305, 0.7305, 1.0, 0.7305, 0.7305, 0.7305, 1.0, 0.7305, 0.7305, 0.7305, 1.0, 0.7305, 0.7305, 0.7305, 1.0, 0.7305, 0.7305, 0.7305, 1.0, 0.7305, 0.7305, 0.7305, 1.0, 0.7305, 0.7305, 0.7305, 1.0, 0.7305, 0.7305, 0.7305, 1.0, 0.7305, 0.7305, 0.7305, 1.0])
me_cube_001.materials.append(mat_material)
me_cube_001.use_remesh_preserve_volume = False
me_cube_001.use_remesh_preserve_attributes = False
me_cube_001.use_mirror_vertex_groups = False
me_cube_001.use_paint_bone_selection = False
me_cube_001.use_paint_mask = True
me_cube_001.update()
me_cube_000 = bpy.data.meshes.new('Cube.000')
me_cube_000.from_pydata([(0.5442, 0.784, 0.7047), (0.5442, -0.7752, 0.7047), (-0.6117, -0.7752, 0.7047), (-0.6117, 0.784, 0.7047), (0.4473, 0.784, 0.9577), (0.4473, -0.7752, 0.9577), (-0.5148, 0.784, 0.9577), (-0.5148, -0.7752, 0.9577), (0.209, 0.784, 1.122), (0.209, -0.7752, 1.122), (-0.2765, 0.784, 1.122), (-0.2765, -0.7752, 1.122), (0.5767, 0.6192, 0.7191), (0.5767, -0.6124, 0.7191), (-0.6294, -0.6124, 0.7191), (-0.6294, 0.6192, 0.7191), (0.4755, 0.6192, 0.9736), (0.4755, -0.6124, 0.9736), (-0.5282, -0.6124, 0.9736), (-0.5282, 0.6192, 0.9736), (0.2269, 0.6192, 1.138), (0.2269, -0.6124, 1.138), (-0.2796, -0.6124, 1.138), (-0.2796, 0.6192, 1.138), (0.6697, 0.784, 0.741), (0.6697, -0.7752, 0.741), (-0.7372, -0.7752, 0.741), (-0.7372, 0.784, 0.741), (0.6697, -0.6359, 0.741), (-0.7372, 0.6447, 0.741), (0.5544, -0.6359, 1.026), (0.5544, -0.7752, 1.026), (-0.6219, 0.6447, 1.026), (-0.6219, 0.784, 1.026), (-0.6219, -0.7752, 1.026), (0.5544, 0.784, 1.026), (0.2584, -0.6359, 1.219), (0.2584, -0.7752, 1.219), (0.2584, 0.784, 1.219), (-0.3259, 0.784, 1.219), (-0.3259, -0.7752, 1.219), (-0.3259, 0.6447, 1.219), (0.6697, 0.6447, 0.741), (-0.7372, -0.6359, 0.741), (0.5544, 0.6447, 1.026), (-0.6219, -0.6359, 1.026), (0.2584, 0.6447, 1.219), (-0.3259, -0.6359, 1.219), (0.5544, 0.6447, 1.026), (0.4881, 0.6447, 0.9984), (0.5933, 0.6447, 0.7339), (0.6697, 0.6447, 0.741), (0.548, -0.6124, 0.7936), (0.565, 0.6447, 0.8075), (0.6427, -0.6359, 0.8099), (0.6423, 0.6447, 0.8108), (0.5695, -0.1625, 0.8148), (0.5695, 0.1388, 0.8148), (0.6682, 0.1388, 0.8148), (0.6682, -0.1625, 0.8148), (0.5695, -0.1625, 0.8826), (0.5695, 0.1388, 0.8826), (0.6682, 0.1388, 0.8826), (0.6682, -0.1625, 0.8826), (0.6682, 0.05836, 0.7783), (0.6682, -0.08207, 0.7783), (0.6682, 0.05836, 0.8273), (0.6682, -0.08207, 0.8273), (0.6682, 0.05836, 0.742), (0.6682, -0.1216, 0.742), (0.6682, 0.0979, 0.742), (0.6154, 0.05836, 0.7409), (0.6154, -0.08207, 0.7409), (0.6682, -0.08207, 0.742), (0.5767, 0.07735, 0.7191), (0.5767, -0.108, 0.7191), (0.5767, -0.07213, 0.7191), (0.5767, 0.04714, 0.7191), (0.5121, -0.09487, 0.7339), (0.5121, -0.538, 0.7339), (-0.5475, -0.538, 0.7339), (-0.5475, 0.544, 0.7339), (0.5121, 0.544, 0.7339), (0.5121, 0.06796, 0.7339), (0.5121, -0.06337, 0.7339), (0.5121, 0.04142, 0.7339), (0.5121, -0.09487, 0.9692), (0.5121, -0.538, 0.9692), (-0.5475, -0.538, 0.9692), (-0.5475, 0.544, 0.9692), (0.5121, 0.544, 0.9692), (0.5121, 0.06796, 0.9692), (0.5121, -0.06337, 0.9692), (0.5121, 0.04142, 0.9692), (0.5442, 0.784, -0.0194), (0.5442, -0.7752, -0.0194), (-0.6117, -0.7752, -0.0194), (-0.6117, 0.784, -0.0194), (0.5442, 0.784, 0.708), (0.5442, -0.7752, 0.708), (-0.6117, -0.7752, 0.708), (-0.6117, 0.784, 0.708), (0.5767, 0.6192, -0.009144), (0.5767, -0.6124, -0.009144), (-0.6294, -0.6124, -0.009144), (-0.6294, 0.6192, -0.009144), (0.5767, 0.6192, 0.7224), (0.5767, -0.6124, 0.7224), (-0.6294, -0.6124, 0.7224), (-0.6294, 0.6192, 0.7224), (0.6704, -0.6359, -0.02332), (0.6704, -0.7752, -0.02332), (0.6704, 0.784, -0.02332), (0.6697, 0.784, 0.7444), (0.6697, -0.7752, 0.7444), (-0.7379, 0.6447, -0.02332), (-0.7379, 0.784, -0.02332), (-0.7379, -0.7752, -0.02332), (-0.7372, -0.7752, 0.7444), (-0.7372, 0.784, 0.7444), (0.6697, -0.6359, 0.7444), (-0.7372, 0.6447, 0.7444), (0.6704, 0.6447, -0.02332), (-0.7379, -0.6359, -0.02332), (0.6697, 0.6447, 0.7444), (-0.7372, -0.6359, 0.7444), (0.5933, 0.6447, 0.7373), (0.6697, 0.6447, 0.7444), (0.5767, -0.6124, 0.6256), (0.5767, 0.6192, 0.6379), (0.6698, -0.6359, 0.6401), (0.6698, 0.6447, 0.6475), (0.5695, 0.1388, 0.6472), (0.5695, -0.1625, 0.6472), (0.6682, -0.1625, 0.6472), (0.6682, 0.1388, 0.6472), (0.5695, 0.1388, 0.5796), (0.5695, -0.1625, 0.5796), (0.6682, -0.1625, 0.5796), (0.6682, 0.1388, 0.5796), (0.6682, -0.08207, 0.6838), (0.6682, 0.05836, 0.6838), (0.6682, -0.08207, 0.6349), (0.6682, 0.05836, 0.6349), (0.6682, 0.05836, 0.7461), (0.6682, -0.1216, 0.7461), (0.6682, 0.0979, 0.7461), (0.6154, 0.05836, 0.745), (0.6154, -0.08207, 0.745), (0.6682, -0.08207, 0.7461), (0.5767, -0.06924, 0.7261), (0.5767, 0.04327, 0.7261), (-0.5165, -0.5263, 0.7375), (-0.5165, 0.5332, 0.7375), (0.5211, -0.05909, 0.7407), (0.5211, -0.5263, 0.7375), (0.5211, 0.0377, 0.7407), (0.5211, 0.5332, 0.7375), (-0.5161, -0.5263, 0.5056), (-0.5161, 0.5332, 0.5056), (0.5215, -0.05909, 0.5088), (0.5215, -0.5263, 0.5056), (0.5215, 0.0377, 0.5088), (0.5215, 0.5332, 0.5056), (0.5442, 0.6999, 0.7047), (-0.6117, 0.6999, 0.7047), (0.5442, -0.6911, 0.7047), (-0.6117, -0.6911, 0.7047), (0.4473, 0.6999, 0.9577), (-0.5148, 0.6999, 0.9577), (0.4473, -0.6911, 0.9577), (-0.5148, -0.6911, 0.9577), (0.209, 0.6999, 1.122), (-0.2765, 0.6999, 1.122), (0.209, -0.6911, 1.122), (-0.2765, -0.6911, 1.122), (0.5442, 0.6999, -0.0194), (-0.6117, 0.6999, -0.0194), (0.5442, 0.6999, 0.708), (0.5442, -0.6911, -0.0194), (-0.6117, -0.6911, -0.0194), (0.5442, -0.6911, 0.708), (-0.6117, -0.6911, 0.708), (-0.6117, 0.6999, 0.708), (-0.6117, -0.7752, 0.1112), (-0.6117, -0.6911, 0.1112), (0.5442, 0.784, 0.1112), (-0.6117, 0.784, 0.1112), (0.5442, -0.7752, 0.1112), (0.5442, 0.6999, 0.1112), (-0.6117, 0.6999, 0.1112), (0.5442, -0.6911, 0.1112)], [], [(9, 5, 31, 37), (4, 0, 164, 168), (97, 101, 183, 177), (4, 8, 38, 35), (8, 4, 168, 172), (10, 6, 33, 39), (22, 18, 45, 47), (17, 16, 20, 21), (7, 11, 40, 34), (20, 23, 22, 21), (19, 23, 41, 32), (13, 75, 76, 77, 74, 12, 16, 17, 52), (44, 16, 49, 48), (19, 18, 22, 23), (11, 9, 37, 40), (8, 10, 39, 38), (15, 14, 18, 19), (43, 26, 34, 45), (45, 34, 40, 47), (42, 24, 35, 44), (36, 47, 40, 37), (44, 35, 38, 46), (31, 30, 36, 37), (38, 39, 41, 46), (25, 28, 54, 30, 31), (33, 32, 41, 39), (27, 29, 32, 33), (15, 19, 32, 29), (2, 7, 34, 26), (18, 14, 43, 45), (6, 3, 27, 33), (17, 21, 36, 30), (0, 4, 35, 24), (20, 16, 44, 46), (5, 1, 25, 31), (23, 20, 46, 41), (21, 22, 47, 36), (49, 53, 55, 48), (42, 44, 48, 55, 51), (16, 12, 50, 53, 49), (59, 54, 28, 69), (58, 55, 53, 57), (54, 59, 56, 52), (58, 62, 66, 64), (55, 58, 70, 51), (63, 62, 61, 60), (57, 56, 60, 61), (56, 59, 63, 60), (58, 57, 61, 62), (54, 52, 17, 30), (59, 69, 73, 65), (62, 63, 67, 66), (63, 59, 65, 67), (68, 70, 58, 64), (26, 43, 14, 2), (27, 3, 15, 29), (70, 74, 12, 51), (24, 42, 51, 12, 0), (14, 15, 81, 80), (68, 71, 77, 74, 70), (77, 71, 72, 76), (69, 75, 76, 72, 73), (28, 13, 75, 69), (28, 25, 1, 13), (83, 85, 93, 91), (76, 75, 78, 84), (75, 13, 79, 78), (74, 77, 85, 83), (13, 14, 80, 79), (12, 74, 83, 82), (77, 76, 84, 85), (15, 12, 82, 81), (91, 93, 92, 86, 87, 88, 89, 90), (79, 80, 88, 87), (84, 78, 86, 92), (80, 81, 89, 88), (85, 84, 92, 93), (81, 82, 90, 89), (82, 83, 91, 90), (78, 79, 87, 86), (103, 95, 96, 104), (3, 6, 169, 165), (95, 103, 110, 111), (100, 96, 180, 182), (105, 109, 121, 115), (108, 104, 123, 125), (104, 108, 109, 105), (102, 129, 106, 151, 150, 107, 128, 103), (94, 102, 105, 97), (102, 103, 104, 105), (110, 130, 120, 114, 111), (115, 121, 119, 116), (117, 118, 125, 123), (112, 113, 124, 131, 122), (102, 94, 112, 122), (103, 128, 130, 110), (94, 98, 113, 112), (104, 96, 117, 123), (99, 95, 111, 114), (97, 105, 115, 116), (96, 100, 118, 117), (101, 97, 116, 119), (106, 124, 127, 126), (132, 129, 131, 135), (133, 132, 136, 137), (128, 133, 134, 130), (138, 139, 143, 142), (137, 136, 139, 138), (134, 133, 137, 138), (132, 135, 139, 136), (134, 138, 142, 140), (131, 129, 102, 122), (139, 135, 141, 143), (135, 146, 144, 141), (127, 146, 135, 131), (145, 120, 130, 134), (149, 145, 134, 140), (67, 65, 73, 68, 64, 66), (119, 121, 109, 101), (118, 100, 108, 125), (114, 120, 107, 99), (113, 98, 106, 126, 127), (150, 148, 147, 151), (126, 106, 151, 147, 144, 146, 127), (107, 120, 145, 149, 148, 150), (108, 107, 155, 152), (153, 152, 158, 159), (109, 108, 152, 153), (107, 150, 154, 155), (106, 109, 153, 157), (151, 106, 157, 156), (150, 151, 156, 154), (158, 161, 160, 162, 163, 159), (157, 153, 159, 163), (156, 157, 163, 162), (155, 154, 160, 161), (152, 155, 161, 158), (154, 156, 162, 160), (164, 165, 169, 168), (167, 166, 170, 171), (168, 169, 173, 172), (171, 170, 174, 175), (179, 181, 182, 180), (178, 176, 177, 183), (5, 9, 174, 170), (1, 5, 170, 166), (176, 94, 186, 189), (98, 94, 176, 178), (10, 8, 172, 173), (177, 176, 189, 190), (9, 11, 175, 174), (95, 99, 181, 179), (11, 7, 171, 175), (7, 2, 167, 171), (6, 10, 173, 169), (186, 187, 190, 189), (184, 188, 191, 185), (180, 96, 184, 185), (96, 95, 188, 184), (95, 179, 191, 188), (94, 97, 187, 186), (97, 177, 190, 187), (179, 180, 185, 191), (101, 109, 106, 98, 178, 183), (182, 181, 99, 107, 108, 100), (3, 165, 164, 0, 12, 15), (2, 14, 13, 1, 166, 167), (144, 149, 140, 142, 143, 141)])
_ca = me_cube_000.color_attributes.new('Col', 'BYTE_COLOR', 'CORNER')
_ca.data.foreach_set('color', [0.05448, 0.05448, 0.05448, 1.0, 0.05448, 0.05448, 0.05448, 1.0, 0.05448, 0.05448, 0.05448, 1.0, 0.05448, 0.05448, 0.05448, 1.0, 0.05448, 0.05448, 0.05448, 1.0, 0.05448, 0.05448, 0.05448, 1.0, 0.05448, 0.05448, 0.05448, 1.0, 0.05448, 0.05448, 0.05448, 1.0, 0.05448, 0.05448, 0.05448, 1.0, 0.05448, 0.05448, 0.05448, 1.0, 0.05448, 0.05448, 0.05448, 1.0, 0.05448, 0.05448, 0.05448, 1.0, 0.05448, 0.05448, 0.05448, 1.0, 0.05448, 0.05448, 0.05448, 1.0, 0.05448, 0.05448, 0.05448, 1.0, 0.05448, 0.05448, 0.05448, 1.0, 0.05448, 0.05448, 0.05448, 1.0, 0.05448, 0.05448, 0.05448, 1.0, 0.05448, 0.05448, 0.05448, 1.0, 0.05448, 0.05448, 0.05448, 1.0, 0.05448, 0.05448, 0.05448, 1.0, 0.05448, 0.05448, 0.05448, 1.0, 0.05448, 0.05448, 0.05448, 1.0, 0.05448, 0.05448, 0.05448, 1.0, 0.05448, 0.05448, 0.05448, 1.0, 0.05448, 0.05448, 0.05448, 1.0, 0.05448, 0.05448, 0.05448, 1.0, 0.05448, 0.05448, 0.05448, 1.0, 0.521, 0.2195, 0.1022, 1.0, 0.521, 0.2195, 0.1022, 1.0, 0.521, 0.2195, 0.1022, 1.0, 0.521, 0.2195, 0.1022, 1.0, 0.05448, 0.05448, 0.05448, 1.0, 0.05448, 0.05448, 0.05448, 1.0, 0.05448, 0.05448, 0.05448, 1.0, 0.05448, 0.05448, 0.05448, 1.0, 0.521, 0.2195, 0.1022, 1.0, 0.521, 0.2195, 0.1022, 1.0, 0.521, 0.2195, 0.1022, 1.0, 0.521, 0.2195, 0.1022, 1.0, 0.05448, 0.05448, 0.05448, 1.0, 0.05448, 0.05448, 0.05448, 1.0, 0.05448, 0.05448, 0.05448, 1.0, 0.05448, 0.05448, 0.05448, 1.0, 0.521, 0.2195, 0.1022, 1.0, 0.521, 0.2195, 0.1022, 1.0, 0.521, 0.2195, 0.1022, 1.0, 0.521, 0.2195, 0.1022, 1.0, 0.521, 0.2195, 0.1022, 1.0, 0.521, 0.2195, 0.1022, 1.0, 0.521, 0.2195, 0.1022, 1.0, 0.521, 0.2195, 0.1022, 1.0, 0.521, 0.2195, 0.1022, 1.0, 0.1413, 0.1413, 0.1413, 1.0, 0.1413, 0.1413, 0.1413, 1.0, 0.1413, 0.1413, 0.1413, 1.0, 0.1413, 0.1413, 0.1413, 1.0, 0.521, 0.2195, 0.1022, 1.0, 0.521, 0.2195, 0.1022, 1.0, 0.521, 0.2195, 0.1022, 1.0, 0.521, 0.2195, 0.1022, 1.0, 0.05448, 0.05448, 0.05448, 1.0, 0.05448, 0.05448, 0.05448, 1.0, 0.05448, 0.05448, 0.05448, 1.0, 0.05448, 0.05448, 0.05448, 1.0, 0.05448, 0.05448, 0.05448, 1.0, 0.05448, 0.05448, 0.05448, 1.0, 0.05448, 0.05448, 0.05448, 1.0, 0.05448, 0.05448, 0.05448, 1.0, 0.521, 0.2195, 0.1022, 1.0, 0.521, 0.2195, 0.1022, 1.0, 0.521, 0.2195, 0.1022, 1.0, 0.521, 0.2195, 0.1022, 1.0, 0.05448, 0.05448, 0.05448, 1.0, 0.05448, 0.05448, 0.05448, 1.0, 0.05448, 0.05448, 0.05448, 1.0, 0.05448, 0.05448, 0.05448, 1.0, 0.05448, 0.05448, 0.05448, 1.0, 0.05448, 0.05448, 0.05448, 1.0, 0.05448, 0.05448, 0.05448, 1.0, 0.05448, 0.05448, 0.05448, 1.0, 0.05448, 0.05448, 0.05448, 1.0, 0.05448, 0.05448, 0.05448, 1.0, 0.05448, 0.05448, 0.05448, 1.0, 0.05448, 0.05448, 0.05448, 1.0, 0.05448, 0.05448, 0.05448, 1.0, 0.05448, 0.05448, 0.05448, 1.0, 0.05448, 0.05448, 0.05448, 1.0, 0.05448, 0.05448, 0.05448, 1.0, 0.05448, 0.05448, 0.05448, 1.0, 0.05448, 0.05448, 0.05448, 1.0, 0.05448, 0.05448, 0.05448, 1.0, 0.05448, 0.05448, 0.05448, 1.0, 0.05448, 0.05448, 0.05448, 1.0, 0.05448, 0.05448, 0.05448, 1.0, 0.05448, 0.05448, 0.05448, 1.0, 0.05448, 0.05448, 0.05448, 1.0, 0.05448, 0.05448, 0.05448, 1.0, 0.05448, 0.05448, 0.05448, 1.0, 0.05448, 0.05448, 0.05448, 1.0, 0.05448, 0.05448, 0.05448, 1.0, 0.05448, 0.05448, 0.05448, 1.0, 0.05448, 0.05448, 0.05448, 1.0, 0.05448, 0.05448, 0.05448, 1.0, 0.05448, 0.05448, 0.05448, 1.0, 0.05448, 0.05448, 0.05448, 1.0, 0.05448, 0.05448, 0.05448, 1.0, 0.05448, 0.05448, 0.05448, 1.0, 0.05448, 0.05448, 0.05448, 1.0, 0.05448, 0.05448, 0.05448, 1.0, 0.05448, 0.05448, 0.05448, 1.0, 0.05448, 0.05448, 0.05448, 1.0, 0.05448, 0.05448, 0.05448, 1.0, 0.05448, 0.05448, 0.05448, 1.0, 0.05448, 0.05448, 0.05448, 1.0, 0.05448, 0.05448, 0.05448, 1.0, 0.05448, 0.05448, 0.05448, 1.0, 0.05448, 0.05448, 0.05448, 1.0, 0.05448, 0.05448, 0.05448, 1.0, 0.05448, 0.05448, 0.05448, 1.0, 0.05448, 0.05448, 0.05448, 1.0, 0.05448, 0.05448, 0.05448, 1.0, 0.05448, 0.05448, 0.05448, 1.0, 0.05448, 0.05448, 0.05448, 1.0, 0.05448, 0.05448, 0.05448, 1.0, 0.05448, 0.05448, 0.05448, 1.0, 0.05448, 0.05448, 0.05448, 1.0, 0.05448, 0.05448, 0.05448, 1.0, 0.05448, 0.05448, 0.05448, 1.0, 0.05448, 0.05448, 0.05448, 1.0, 0.05448, 0.05448, 0.05448, 1.0, 0.05448, 0.05448, 0.05448, 1.0, 0.05448, 0.05448, 0.05448, 1.0, 0.05448, 0.05448, 0.05448, 1.0, 0.05448, 0.05448, 0.05448, 1.0, 0.05448, 0.05448, 0.05448, 1.0, 0.05448, 0.05448, 0.05448, 1.0, 0.05448, 0.05448, 0.05448, 1.0, 0.05448, 0.05448, 0.05448, 1.0, 0.05448, 0.05448, 0.05448, 1.0, 0.05448, 0.05448, 0.05448, 1.0, 0.05448, 0.05448, 0.05448, 1.0, 0.05448, 0.05448, 0.05448, 1.0, 0.05448, 0.05448, 0.05448, 1.0, 0.05448, 0.05448, 0.05448, 1.0, 0.05448, 0.05448, 0.05448, 1.0, 0.05448, 0.05448, 0.05448, 1.0, 0.05448, 0.05448, 0.05448, 1.0, 0.05448, 0.05448, 0.05448, 1.0, 0.05448, 0.05448, 0.05448, 1.0, 0.05448, 0.05448, 0.05448, 1.0, 0.05448, 0.05448, 0.05448, 1.0, 0.05448, 0.05448, 0.05448, 1.0, 0.05448, 0.05448, 0.05448, 1.0, 0.05448, 0.05448, 0.05448, 1.0, 0.05448, 0.05448, 0.05448, 1.0, 0.05448, 0.05448, 0.05448, 1.0, 0.05448, 0.05448, 0.05448, 1.0, 0.1413, 0.1413, 0.1413, 1.0, 0.1413, 0.1413, 0.1413, 1.0, 0.1413, 0.1413, 0.1413, 1.0, 0.1413, 0.1413, 0.1413, 1.0, 0.1413, 0.1413, 0.1413, 1.0, 0.05448, 0.05448, 0.05448, 1.0, 0.05448, 0.05448, 0.05448, 1.0, 0.05448, 0.05448, 0.05448, 1.0, 0.05448, 0.05448, 0.05448, 1.0, 0.05448, 0.05448, 0.05448, 1.0, 0.05448, 0.05448, 0.05448, 1.0, 0.05448, 0.05448, 0.05448, 1.0, 0.05448, 0.05448, 0.05448, 1.0, 0.05448, 0.05448, 0.05448, 1.0, 0.05448, 0.05448, 0.05448, 1.0, 0.05448, 0.05448, 0.05448, 1.0, 0.05448, 0.05448, 0.05448, 1.0, 0.05448, 0.05448, 0.05448, 1.0, 0.05448, 0.05448, 0.05448, 1.0, 0.05448, 0.05448, 0.05448, 1.0, 0.05448, 0.05448, 0.05448, 1.0, 0.05448, 0.05448, 0.05448, 1.0, 0.6939, 0.6939, 0.6939, 1.0, 0.6939, 0.6939, 0.6939, 1.0, 0.6939, 0.6939, 0.6939, 1.0, 0.6939, 0.6939, 0.6939, 1.0, 0.05448, 0.05448, 0.05448, 1.0, 0.05448, 0.05448, 0.05448, 1.0, 0.05448, 0.05448, 0.05448, 1.0, 0.05448, 0.05448, 0.05448, 1.0, 0.6939, 0.6939, 0.6939, 1.0, 0.6939, 0.6939, 0.6939, 1.0, 0.6939, 0.6939, 0.6939, 1.0, 0.6939, 0.6939, 0.6939, 1.0, 0.9911, 0.9911, 0.9911, 0.9961, 0.9911, 0.9911, 0.9911, 0.9961, 0.9911, 0.9911, 0.9911, 0.9961, 0.9911, 0.9911, 0.9911, 0.9961, 0.6939, 0.6939, 0.6939, 1.0, 0.6939, 0.6939, 0.6939, 1.0, 0.6939, 0.6939, 0.6939, 1.0, 0.6939, 0.6939, 0.6939, 1.0, 0.491, 0.491, 0.491, 1.0, 0.491, 0.491, 0.491, 1.0, 0.491, 0.491, 0.491, 1.0, 0.491, 0.491, 0.491, 1.0, 0.05448, 0.05448, 0.05448, 1.0, 0.05448, 0.05448, 0.05448, 1.0, 0.05448, 0.05448, 0.05448, 1.0, 0.05448, 0.05448, 0.05448, 1.0, 0.6939, 0.6939, 0.6939, 1.0, 0.6939, 0.6939, 0.6939, 1.0, 0.6939, 0.6939, 0.6939, 1.0, 0.6939, 0.6939, 0.6939, 1.0, 0.6939, 0.6939, 0.6939, 1.0, 0.6939, 0.6939, 0.6939, 1.0, 0.6939, 0.6939, 0.6939, 1.0, 0.6939, 0.6939, 0.6939, 1.0, 0.6939, 0.6939, 0.6939, 1.0, 0.6939, 0.6939, 0.6939, 1.0, 0.6939, 0.6939, 0.6939, 1.0, 0.6939, 0.6939, 0.6939, 1.0, 0.6939, 0.6939, 0.6939, 1.0, 0.6939, 0.6939, 0.6939, 1.0, 0.6939, 0.6939, 0.6939, 1.0, 0.6939, 0.6939, 0.6939, 1.0, 0.0382, 0.0382, 0.03955, 1.0, 0.0382, 0.0382, 0.03955, 1.0, 0.0382, 0.0382, 0.03955, 1.0, 0.0382, 0.0382, 0.03955, 1.0, 0.1413, 0.1413, 0.1413, 1.0, 0.1413, 0.1413, 0.1413, 1.0, 0.1413, 0.1413, 0.1413, 1.0, 0.1413, 0.1413, 0.1413, 1.0, 0.1413, 0.1413, 0.1413, 1.0, 0.1413, 0.1413, 0.1413, 1.0, 0.1413, 0.1413, 0.1413, 1.0, 0.1413, 0.1413, 0.1413, 1.0, 0.1413, 0.1413, 0.1413, 1.0, 0.1413, 0.1413, 0.1413, 1.0, 0.1413, 0.1413, 0.1413, 1.0, 0.1413, 0.1413, 0.1413, 1.0, 0.1413, 0.1413, 0.1413, 1.0, 0.1329, 0.08438, 0.05781, 1.0, 0.1329, 0.08438, 0.05781, 1.0, 0.1329, 0.08438, 0.05781, 1.0, 0.1329, 0.08438, 0.05781, 1.0, 0.1413, 0.1413, 0.1413, 1.0, 0.1413, 0.1413, 0.1413, 1.0, 0.1413, 0.1413, 0.1413, 1.0, 0.1413, 0.1413, 0.1413, 1.0, 0.1413, 0.1413, 0.1413, 1.0, 0.1413, 0.1413, 0.1413, 1.0, 0.1413, 0.1413, 0.1413, 1.0, 0.1413, 0.1413, 0.1413, 1.0, 0.1413, 0.1413, 0.1413, 1.0, 0.1413, 0.1413, 0.1413, 1.0, 0.1413, 0.1413, 0.1413, 1.0, 0.1413, 0.1413, 0.1413, 1.0, 0.1413, 0.1413, 0.1413, 1.0, 0.1413, 0.1413, 0.1413, 1.0, 0.1413, 0.1413, 0.1413, 1.0, 0.1413, 0.1413, 0.1413, 1.0, 0.1413, 0.1413, 0.1413, 1.0, 0.1413, 0.1413, 0.1413, 1.0, 0.1413, 0.1413, 0.1413, 1.0, 0.1413, 0.1413, 0.1413, 1.0, 0.1413, 0.1413, 0.1413, 1.0, 0.1413, 0.1413, 0.1413, 1.0, 0.521, 0.2195, 0.1022, 1.0, 0.521, 0.2195, 0.1022, 1.0, 0.521, 0.2195, 0.1022, 1.0, 0.521, 0.2195, 0.1022, 1.0, 0.521, 0.2232, 0.15, 1.0, 0.521, 0.2232, 0.15, 1.0, 0.521, 0.2232, 0.15, 1.0, 0.521, 0.2232, 0.15, 1.0, 0.521, 0.2232, 0.15, 1.0, 0.521, 0.2232, 0.15, 1.0, 0.521, 0.2232, 0.15, 1.0, 0.521, 0.2232, 0.15, 1.0, 0.521, 0.2232, 0.15, 1.0, 0.521, 0.2232, 0.15, 1.0, 0.521, 0.2232, 0.15, 1.0, 0.521, 0.2232, 0.15, 1.0, 0.1329, 0.08438, 0.05781, 1.0, 0.1329, 0.08438, 0.05781, 1.0, 0.1329, 0.08438, 0.05781, 1.0, 0.1329, 0.08438, 0.05781, 1.0, 0.521, 0.2232, 0.15, 1.0, 0.521, 0.2232, 0.15, 1.0, 0.521, 0.2232, 0.15, 1.0, 0.521, 0.2232, 0.15, 1.0, 0.521, 0.2232, 0.15, 1.0, 0.521, 0.2232, 0.15, 1.0, 0.521, 0.2232, 0.15, 1.0, 0.521, 0.2232, 0.15, 1.0, 0.1329, 0.08438, 0.05781, 1.0, 0.1329, 0.08438, 0.05781, 1.0, 0.1329, 0.08438, 0.05781, 1.0, 0.1329, 0.08438, 0.05781, 1.0, 0.521, 0.2195, 0.1022, 1.0, 0.521, 0.2195, 0.1022, 1.0, 0.521, 0.2195, 0.1022, 1.0, 0.521, 0.2195, 0.1022, 1.0, 0.521, 0.2195, 0.1022, 1.0, 0.521, 0.2195, 0.1022, 1.0, 0.521, 0.2195, 0.1022, 1.0, 0.521, 0.2195, 0.1022, 1.0, 0.521, 0.2195, 0.1022, 1.0, 0.521, 0.2195, 0.1022, 1.0, 0.521, 0.2195, 0.1022, 1.0, 0.521, 0.2195, 0.1022, 1.0, 0.521, 0.2195, 0.1022, 1.0, 0.521, 0.2195, 0.1022, 1.0, 0.521, 0.2195, 0.1022, 1.0, 0.521, 0.2195, 0.1022, 1.0, 0.521, 0.2195, 0.1022, 1.0, 0.521, 0.2195, 0.1022, 1.0, 0.521, 0.2195, 0.1022, 1.0, 0.521, 0.2195, 0.1022, 1.0, 0.521, 0.2195, 0.1022, 1.0, 0.521, 0.2195, 0.1022, 1.0, 0.521, 0.2195, 0.1022, 1.0, 0.521, 0.2195, 0.1022, 1.0, 0.521, 0.2195, 0.1022, 1.0, 0.521, 0.2195, 0.1022, 1.0, 0.521, 0.2195, 0.1022, 1.0, 0.521, 0.2195, 0.1022, 1.0, 0.521, 0.2195, 0.1022, 1.0, 0.521, 0.2195, 0.1022, 1.0, 0.521, 0.2195, 0.1022, 1.0, 0.521, 0.2195, 0.1022, 1.0, 0.521, 0.2195, 0.1022, 1.0, 0.521, 0.2195, 0.1022, 1.0, 0.521, 0.2195, 0.1022, 1.0, 0.521, 0.2195, 0.1022, 1.0, 0.05448, 0.05448, 0.05448, 1.0, 0.05448, 0.05448, 0.05448, 1.0, 0.05448, 0.05448, 0.05448, 1.0, 0.05448, 0.05448, 0.05448, 1.0, 0.05448, 0.05448, 0.05448, 1.0, 0.05448, 0.05448, 0.05448, 1.0, 0.05448, 0.05448, 0.05448, 1.0, 0.05448, 0.05448, 0.05448, 1.0, 0.05448, 0.05448, 0.05448, 1.0, 0.05448, 0.05448, 0.05448, 1.0, 0.05448, 0.05448, 0.05448, 1.0, 0.05448, 0.05448, 0.05448, 1.0, 0.05448, 0.05448, 0.05448, 1.0, 0.05448, 0.05448, 0.05448, 1.0, 0.05448, 0.05448, 0.05448, 1.0, 0.05448, 0.05448, 0.05448, 1.0, 0.05448, 0.05448, 0.05448, 1.0, 0.05448, 0.05448, 0.05448, 1.0, 0.05448, 0.05448, 0.05448, 1.0, 0.05448, 0.05448, 0.05448, 1.0, 0.05448, 0.05448, 0.05448, 1.0, 0.05448, 0.05448, 0.05448, 1.0, 0.05448, 0.05448, 0.05448, 1.0, 0.05448, 0.05448, 0.05448, 1.0, 0.521, 0.2195, 0.1022, 1.0, 0.521, 0.2195, 0.1022, 1.0, 0.521, 0.2195, 0.1022, 1.0, 0.521, 0.2195, 0.1022, 1.0, 0.521, 0.2195, 0.1022, 1.0, 0.521, 0.2195, 0.1022, 1.0, 0.521, 0.2195, 0.1022, 1.0, 0.521, 0.2195, 0.1022, 1.0, 0.521, 0.2195, 0.1022, 1.0, 0.521, 0.2195, 0.1022, 1.0, 0.521, 0.2195, 0.1022, 1.0, 0.521, 0.2195, 0.1022, 1.0, 0.491, 0.491, 0.491, 1.0, 0.491, 0.491, 0.491, 1.0, 0.491, 0.491, 0.491, 1.0, 0.491, 0.491, 0.491, 1.0, 0.521, 0.2195, 0.1022, 1.0, 0.521, 0.2195, 0.1022, 1.0, 0.521, 0.2195, 0.1022, 1.0, 0.521, 0.2195, 0.1022, 1.0, 0.05448, 0.05448, 0.05448, 1.0, 0.05448, 0.05448, 0.05448, 1.0, 0.05448, 0.05448, 0.05448, 1.0, 0.05448, 0.05448, 0.05448, 1.0, 0.05448, 0.05448, 0.05448, 1.0, 0.05448, 0.05448, 0.05448, 1.0, 0.05448, 0.05448, 0.05448, 1.0, 0.05448, 0.05448, 0.05448, 1.0, 0.05448, 0.05448, 0.05448, 1.0, 0.05448, 0.05448, 0.05448, 1.0, 0.05448, 0.05448, 0.05448, 1.0, 0.05448, 0.05448, 0.05448, 1.0, 0.05448, 0.05448, 0.05448, 1.0, 0.05448, 0.05448, 0.05448, 1.0, 0.05448, 0.05448, 0.05448, 1.0, 0.05448, 0.05448, 0.05448, 1.0, 0.05448, 0.05448, 0.05448, 1.0, 0.05448, 0.05448, 0.05448, 1.0, 0.491, 0.491, 0.491, 1.0, 0.491, 0.491, 0.491, 1.0, 0.491, 0.491, 0.491, 1.0, 0.491, 0.491, 0.491, 1.0, 0.05448, 0.05448, 0.05448, 1.0, 0.05448, 0.05448, 0.05448, 1.0, 0.05448, 0.05448, 0.05448, 1.0, 0.05448, 0.05448, 0.05448, 1.0, 0.05448, 0.05448, 0.05448, 1.0, 0.05448, 0.05448, 0.05448, 1.0, 0.05448, 0.05448, 0.05448, 1.0, 0.05448, 0.05448, 0.05448, 1.0, 0.491, 0.491, 0.491, 1.0, 0.491, 0.491, 0.491, 1.0, 0.491, 0.491, 0.491, 1.0, 0.491, 0.491, 0.491, 1.0, 0.05448, 0.05448, 0.05448, 1.0, 0.05448, 0.05448, 0.05448, 1.0, 0.05448, 0.05448, 0.05448, 1.0, 0.05448, 0.05448, 0.05448, 1.0, 0.491, 0.491, 0.491, 1.0, 0.491, 0.491, 0.491, 1.0, 0.491, 0.491, 0.491, 1.0, 0.491, 0.491, 0.491, 1.0, 0.05448, 0.05448, 0.05448, 1.0, 0.05448, 0.05448, 0.05448, 1.0, 0.05448, 0.05448, 0.05448, 1.0, 0.05448, 0.05448, 0.05448, 1.0, 0.05448, 0.05448, 0.05448, 1.0, 0.05448, 0.05448, 0.05448, 1.0, 0.05448, 0.05448, 0.05448, 1.0, 0.05448, 0.05448, 0.05448, 1.0, 0.1413, 0.1413, 0.1413, 1.0, 0.1413, 0.1413, 0.1413, 1.0, 0.1413, 0.1413, 0.1413, 1.0, 0.1413, 0.1413, 0.1413, 1.0, 0.05448, 0.05448, 0.05448, 1.0, 0.05448, 0.05448, 0.05448, 1.0, 0.05448, 0.05448, 0.05448, 1.0, 0.05448, 0.05448, 0.05448, 1.0, 0.1413, 0.1413, 0.1413, 1.0, 0.1413, 0.1413, 0.1413, 1.0, 0.1413, 0.1413, 0.1413, 1.0, 0.1413, 0.1413, 0.1413, 1.0, 0.05448, 0.05448, 0.05448, 1.0, 0.05448, 0.05448, 0.05448, 1.0, 0.05448, 0.05448, 0.05448, 1.0, 0.05448, 0.05448, 0.05448, 1.0, 0.6939, 0.6939, 0.6939, 1.0, 0.6939, 0.6939, 0.6939, 1.0, 0.6939, 0.6939, 0.6939, 1.0, 0.6939, 0.6939, 0.6939, 1.0, 0.6939, 0.6939, 0.6939, 1.0, 0.6939, 0.6939, 0.6939, 1.0, 0.6939, 0.6939, 0.6939, 1.0, 0.6939, 0.6939, 0.6939, 1.0, 0.6939, 0.6939, 0.6939, 1.0, 0.6939, 0.6939, 0.6939, 1.0, 0.6939, 0.6939, 0.6939, 1.0, 0.6939, 0.6939, 0.6939, 1.0, 0.6939, 0.6939, 0.6939, 1.0, 0.6939, 0.6939, 0.6939, 1.0, 0.6939, 0.6939, 0.6939, 1.0, 0.6939, 0.6939, 0.6939, 1.0, 0.6939, 0.6939, 0.6939, 1.0, 0.6939, 0.6939, 0.6939, 1.0, 0.6939, 0.6939, 0.6939, 1.0, 0.6939, 0.6939, 0.6939, 1.0, 0.05448, 0.05448, 0.05448, 1.0, 0.05448, 0.05448, 0.05448, 1.0, 0.05448, 0.05448, 0.05448, 1.0, 0.05448, 0.05448, 0.05448, 1.0, 0.6939, 0.6939, 0.6939, 1.0, 0.6939, 0.6939, 0.6939, 1.0, 0.6939, 0.6939, 0.6939, 1.0, 0.6939, 0.6939, 0.6939, 1.0, 0.6939, 0.6939, 0.6939, 1.0, 0.6939, 0.6939, 0.6939, 1.0, 0.6939, 0.6939, 0.6939, 1.0, 0.6939, 0.6939, 0.6939, 1.0, 0.05448, 0.05448, 0.05448, 1.0, 0.05448, 0.05448, 0.05448, 1.0, 0.05448, 0.05448, 0.05448, 1.0, 0.05448, 0.05448, 0.05448, 1.0, 0.05448, 0.05448, 0.05448, 1.0, 0.05448, 0.05448, 0.05448, 1.0, 0.05448, 0.05448, 0.05448, 1.0, 0.05448, 0.05448, 0.05448, 1.0, 0.6939, 0.6939, 0.6939, 1.0, 0.6939, 0.6939, 0.6939, 1.0, 0.6939, 0.6939, 0.6939, 1.0, 0.6939, 0.6939, 0.6939, 1.0, 0.6939, 0.6939, 0.6939, 1.0, 0.6939, 0.6939, 0.6939, 1.0, 0.6939, 0.6939, 0.6939, 1.0, 0.6939, 0.6939, 0.6939, 1.0, 0.6939, 0.6939, 0.6939, 1.0, 0.6939, 0.6939, 0.6939, 1.0, 0.1413, 0.1413, 0.1413, 1.0, 0.1413, 0.1413, 0.1413, 1.0, 0.1413, 0.1413, 0.1413, 1.0, 0.1413, 0.1413, 0.1413, 1.0, 0.1413, 0.1413, 0.1413, 1.0, 0.1413, 0.1413, 0.1413, 1.0, 0.1413, 0.1413, 0.1413, 1.0, 0.1413, 0.1413, 0.1413, 1.0, 0.1413, 0.1413, 0.1413, 1.0, 0.1413, 0.1413, 0.1413, 1.0, 0.1413, 0.1413, 0.1413, 1.0, 0.1413, 0.1413, 0.1413, 1.0, 0.1413, 0.1413, 0.1413, 1.0, 0.1413, 0.1413, 0.1413, 1.0, 0.1413, 0.1413, 0.1413, 1.0, 0.1413, 0.1413, 0.1413, 1.0, 0.1413, 0.1413, 0.1413, 1.0, 0.1413, 0.1413, 0.1413, 1.0, 0.1413, 0.1413, 0.1413, 1.0, 0.1413, 0.1413, 0.1413, 1.0, 0.1413, 0.1413, 0.1413, 1.0, 0.1413, 0.1413, 0.1413, 1.0, 0.1413, 0.1413, 0.1413, 1.0, 0.1413, 0.1413, 0.1413, 1.0, 0.1413, 0.1413, 0.1413, 1.0, 0.1413, 0.1413, 0.1413, 1.0, 0.1413, 0.1413, 0.1413, 1.0, 0.1413, 0.1413, 0.1413, 1.0, 0.1413, 0.1413, 0.1413, 1.0, 0.1413, 0.1413, 0.1413, 1.0, 0.1413, 0.1413, 0.1413, 1.0, 0.1413, 0.1413, 0.1413, 1.0, 0.1413, 0.1413, 0.1413, 1.0, 0.1413, 0.1413, 0.1413, 1.0, 0.1329, 0.08438, 0.05781, 1.0, 0.1329, 0.08438, 0.05781, 1.0, 0.1329, 0.08438, 0.05781, 1.0, 0.1329, 0.08438, 0.05781, 1.0, 0.521, 0.2195, 0.1022, 1.0, 0.521, 0.2195, 0.1022, 1.0, 0.521, 0.2195, 0.1022, 1.0, 0.521, 0.2195, 0.1022, 1.0, 0.1329, 0.08438, 0.05781, 1.0, 0.1329, 0.08438, 0.05781, 1.0, 0.1329, 0.08438, 0.05781, 1.0, 0.1329, 0.08438, 0.05781, 1.0, 0.1329, 0.08438, 0.05781, 1.0, 0.1329, 0.08438, 0.05781, 1.0, 0.1329, 0.08438, 0.05781, 1.0, 0.1329, 0.08438, 0.05781, 1.0, 0.1329, 0.08438, 0.05781, 1.0, 0.1329, 0.08438, 0.05781, 1.0, 0.1329, 0.08438, 0.05781, 1.0, 0.1329, 0.08438, 0.05781, 1.0, 0.1329, 0.08438, 0.05781, 1.0, 0.1329, 0.08438, 0.05781, 1.0, 0.1329, 0.08438, 0.05781, 1.0, 0.1329, 0.08438, 0.05781, 1.0, 0.1329, 0.08438, 0.05781, 1.0, 0.1329, 0.08438, 0.05781, 1.0, 0.1329, 0.08438, 0.05781, 1.0, 0.1329, 0.08438, 0.05781, 1.0, 0.521, 0.2195, 0.1022, 1.0, 0.521, 0.2195, 0.1022, 1.0, 0.521, 0.2195, 0.1022, 1.0, 0.521, 0.2195, 0.1022, 1.0, 0.521, 0.2195, 0.1022, 1.0, 0.521, 0.2195, 0.1022, 1.0, 0.521, 0.2195, 0.1022, 1.0, 0.521, 0.2195, 0.1022, 1.0, 0.521, 0.2195, 0.1022, 1.0, 0.521, 0.2195, 0.1022, 1.0, 0.521, 0.2195, 0.1022, 1.0, 0.521, 0.2195, 0.1022, 1.0, 0.521, 0.2195, 0.1022, 1.0, 0.521, 0.2195, 0.1022, 1.0, 0.521, 0.2195, 0.1022, 1.0, 0.521, 0.2195, 0.1022, 1.0, 0.521, 0.2195, 0.1022, 1.0, 0.521, 0.2195, 0.1022, 1.0, 0.521, 0.2195, 0.1022, 1.0, 0.521, 0.2195, 0.1022, 1.0, 0.521, 0.2195, 0.1022, 1.0, 0.521, 0.2195, 0.1022, 1.0, 0.521, 0.2195, 0.1022, 1.0, 0.521, 0.2195, 0.1022, 1.0, 0.521, 0.2195, 0.1022, 1.0, 0.521, 0.2195, 0.1022, 1.0, 0.521, 0.2195, 0.1022, 1.0, 0.521, 0.2195, 0.1022, 1.0, 0.521, 0.2195, 0.1022, 1.0, 0.521, 0.2195, 0.1022, 1.0, 0.521, 0.2195, 0.1022, 1.0, 0.521, 0.2195, 0.1022, 1.0, 0.521, 0.2195, 0.1022, 1.0, 0.521, 0.2195, 0.1022, 1.0, 0.521, 0.2195, 0.1022, 1.0, 0.521, 0.2195, 0.1022, 1.0, 0.521, 0.2195, 0.1022, 1.0, 0.521, 0.2195, 0.1022, 1.0, 0.521, 0.2195, 0.1022, 1.0, 0.521, 0.2195, 0.1022, 1.0, 0.521, 0.2195, 0.1022, 1.0, 0.521, 0.2195, 0.1022, 1.0, 0.521, 0.2195, 0.1022, 1.0, 0.521, 0.2195, 0.1022, 1.0, 0.521, 0.2195, 0.1022, 1.0, 0.521, 0.2195, 0.1022, 1.0, 0.521, 0.2195, 0.1022, 1.0, 0.521, 0.2195, 0.1022, 1.0, 0.521, 0.2195, 0.1022, 1.0, 0.521, 0.2195, 0.1022, 1.0, 0.05448, 0.05448, 0.05448, 1.0, 0.05448, 0.05448, 0.05448, 1.0, 0.05448, 0.05448, 0.05448, 1.0, 0.05448, 0.05448, 0.05448, 1.0, 0.05448, 0.05448, 0.05448, 1.0, 0.05448, 0.05448, 0.05448, 1.0, 0.05448, 0.05448, 0.05448, 1.0, 0.05448, 0.05448, 0.05448, 1.0, 0.491, 0.491, 0.491, 1.0, 0.491, 0.491, 0.491, 1.0, 0.491, 0.491, 0.491, 1.0, 0.491, 0.491, 0.491, 1.0, 0.05448, 0.05448, 0.05448, 1.0, 0.05448, 0.05448, 0.05448, 1.0, 0.05448, 0.05448, 0.05448, 1.0, 0.05448, 0.05448, 0.05448, 1.0, 0.05448, 0.05448, 0.05448, 1.0, 0.05448, 0.05448, 0.05448, 1.0, 0.05448, 0.05448, 0.05448, 1.0, 0.05448, 0.05448, 0.05448, 1.0, 0.521, 0.2232, 0.15, 1.0, 0.521, 0.2232, 0.15, 1.0, 0.521, 0.2232, 0.15, 1.0, 0.521, 0.2232, 0.15, 1.0, 0.05448, 0.05448, 0.05448, 1.0, 0.05448, 0.05448, 0.05448, 1.0, 0.05448, 0.05448, 0.05448, 1.0, 0.05448, 0.05448, 0.05448, 1.0, 0.05448, 0.05448, 0.05448, 1.0, 0.05448, 0.05448, 0.05448, 1.0, 0.05448, 0.05448, 0.05448, 1.0, 0.05448, 0.05448, 0.05448, 1.0, 0.05448, 0.05448, 0.05448, 1.0, 0.05448, 0.05448, 0.05448, 1.0, 0.05448, 0.05448, 0.05448, 1.0, 0.05448, 0.05448, 0.05448, 1.0, 0.05448, 0.05448, 0.05448, 1.0, 0.05448, 0.05448, 0.05448, 1.0, 0.05448, 0.05448, 0.05448, 1.0, 0.05448, 0.05448, 0.05448, 1.0, 0.05448, 0.05448, 0.05448, 1.0, 0.05448, 0.05448, 0.05448, 1.0, 0.05448, 0.05448, 0.05448, 1.0, 0.05448, 0.05448, 0.05448, 1.0, 0.05448, 0.05448, 0.05448, 1.0, 0.05448, 0.05448, 0.05448, 1.0, 0.05448, 0.05448, 0.05448, 1.0, 0.05448, 0.05448, 0.05448, 1.0, 0.05448, 0.05448, 0.05448, 1.0, 0.05448, 0.05448, 0.05448, 1.0, 0.05448, 0.05448, 0.05448, 1.0, 0.05448, 0.05448, 0.05448, 1.0, 0.491, 0.491, 0.491, 1.0, 0.491, 0.491, 0.491, 1.0, 0.491, 0.491, 0.491, 1.0, 0.491, 0.491, 0.491, 1.0, 0.05448, 0.05448, 0.05448, 1.0, 0.05448, 0.05448, 0.05448, 1.0, 0.05448, 0.05448, 0.05448, 1.0, 0.05448, 0.05448, 0.05448, 1.0, 0.491, 0.491, 0.491, 1.0, 0.491, 0.491, 0.491, 1.0, 0.491, 0.491, 0.491, 1.0, 0.491, 0.491, 0.491, 1.0, 0.05448, 0.05448, 0.05448, 1.0, 0.05448, 0.05448, 0.05448, 1.0, 0.05448, 0.05448, 0.05448, 1.0, 0.05448, 0.05448, 0.05448, 1.0, 0.491, 0.491, 0.491, 1.0, 0.491, 0.491, 0.491, 1.0, 0.491, 0.491, 0.491, 1.0, 0.491, 0.491, 0.491, 1.0, 0.521, 0.2232, 0.15, 1.0, 0.521, 0.2232, 0.15, 1.0, 0.521, 0.2232, 0.15, 1.0, 0.521, 0.2232, 0.15, 1.0, 0.1329, 0.08438, 0.05781, 1.0, 0.1329, 0.08438, 0.05781, 1.0, 0.1329, 0.08438, 0.05781, 1.0, 0.1329, 0.08438, 0.05781, 1.0, 0.1329, 0.08438, 0.05781, 1.0, 0.1329, 0.08438, 0.05781, 1.0, 0.1329, 0.08438, 0.05781, 1.0, 0.1329, 0.08438, 0.05781, 1.0, 0.1329, 0.08438, 0.05781, 1.0, 0.1329, 0.08438, 0.05781, 1.0, 0.1329, 0.08438, 0.05781, 1.0, 0.1329, 0.08438, 0.05781, 1.0, 0.1329, 0.08438, 0.05781, 1.0, 0.1329, 0.08438, 0.05781, 1.0, 0.1329, 0.08438, 0.05781, 1.0, 0.1329, 0.08438, 0.05781, 1.0, 0.1329, 0.08438, 0.05781, 1.0, 0.1329, 0.08438, 0.05781, 1.0, 0.1329, 0.08438, 0.05781, 1.0, 0.1329, 0.08438, 0.05781, 1.0, 0.1329, 0.08438, 0.05781, 1.0, 0.1329, 0.08438, 0.05781, 1.0, 0.1329, 0.08438, 0.05781, 1.0, 0.1329, 0.08438, 0.05781, 1.0, 0.6939, 0.6939, 0.6939, 1.0, 0.6939, 0.6939, 0.6939, 1.0, 0.6939, 0.6939, 0.6939, 1.0, 0.6939, 0.6939, 0.6939, 1.0, 0.6939, 0.6939, 0.6939, 1.0, 0.6939, 0.6939, 0.6939, 1.0])
me_cube_000.materials.append(mat_material_001)
me_cube_000.use_remesh_preserve_volume = False
me_cube_000.use_remesh_preserve_attributes = False
me_cube_000.use_mirror_vertex_groups = False
me_cube_000.use_paint_bone_selection = False
me_cube_000.use_paint_mask = True
me_cube_000.update()
arm_armature = bpy.data.armatures.new('Armature')  # bones are not reproduced
arm_armature_001 = bpy.data.armatures.new('Armature.001')  # bones are not reproduced

# ---- objects
ob_cube = bpy.data.objects.new('Cube', me_cube)
ob_armature_001 = bpy.data.objects.new('Armature.001', arm_armature)
ob_cube_001 = bpy.data.objects.new('Cube.001', me_cube_001)
ob_camera = bpy.data.objects.new('Camera', cam_camera)
ob_armature = bpy.data.objects.new('Armature', arm_armature_001)
ob_cube_000 = bpy.data.objects.new('Cube.000', me_cube_000)

# ---- transforms, parenting, visibility, modifiers, constraints
ob_cube.location = (-0.01859, 2.731, 0.5654)
ob_cube.scale = (0.7939, 0.8787, 0.5733)
ob_cube.lineart.crease_threshold = 0.0
_m = ob_cube.modifiers.new('Triangulate', 'TRIANGULATE')
ob_armature_001.location = (-2e-07, -5.074, -1e-07)
ob_armature_001.lineart.crease_threshold = 0.0
ob_cube_001.parent = ob_armature_001
ob_cube_001.location = (0.0, 0.0, 0.0)
ob_cube_001.lock_rotations_4d = False
ob_cube_001.empty_display_type = 'ARROWS'
ob_cube_001.lineart.crease_threshold = 0.0
_vg = ob_cube_001.vertex_groups.new(name='Base')
_vg.add([98, 99, 100, 101, 102, 103, 104, 105, 106, 107, 108, 109, 110, 111, 112, 113, 114, 115, 116, 117, 118, 119, 120, 121, 122, 123, 124, 125, 126, 127, 128, 129, 130, 131, 132, 133, 134, 135, 136, 137, 138, 139, 140, 141, 142, 143, 144, 145, 146, 147, 148, 149, 150, 151, 152, 153, 154, 155, 156, 157, 158, 159, 160, 161, 162, 163, 164, 165, 166, 167, 168, 169, 194, 195, 196, 197, 198, 199, 200, 201, 202, 203, 204, 205, 206, 207, 208, 209, 210, 211, 212, 213, 214, 215, 216, 217, 218, 219, 220, 221, 222, 223, 224, 225, 226, 227, 228, 229, 230, 231, 232, 233], 1.0, 'REPLACE')
_vg = ob_cube_001.vertex_groups.new(name='Top')
_vg.add([0, 1, 2, 3, 4, 5, 6, 7, 8, 9, 10, 11, 12, 13, 14, 15, 16, 17, 18, 19, 20, 21, 22, 23, 24, 25, 26, 27, 28, 29, 30, 31, 32, 33, 34, 35, 36, 37, 38, 39, 40, 41, 42, 43, 44, 45, 46, 47, 48, 49, 50, 51, 52, 53, 54, 55, 56, 57, 58, 59, 60, 61, 62, 63, 64, 65, 66, 67, 68, 69, 70, 71, 72, 73, 74, 75, 76, 77, 78, 79, 80, 81, 82, 83, 84, 85, 86, 87, 88, 89, 90, 91, 92, 93, 94, 95, 96, 97, 170, 171, 172, 173, 174, 175, 176, 177, 178, 179, 180, 181, 182, 183, 184, 185, 186, 187, 188, 189, 190, 191, 192, 193], 1.0, 'REPLACE')
_m = ob_cube_001.modifiers.new('Armature', 'ARMATURE')
_m.object = ob_armature_001
ob_camera.location = (7.481, -6.508, 5.344)
ob_camera.rotation_euler = (1.109, 0.01082, 0.8149)
ob_camera.lock_rotations_4d = False
ob_camera.empty_display_type = 'ARROWS'
ob_camera.color = (0.0, 0.0, 0.0, 0.0)
ob_camera.display_type = 'WIRE'
ob_camera.lineart.crease_threshold = 0.0
ob_armature.location = (-2e-07, 0.0, -1e-07)
ob_armature.lineart.crease_threshold = 0.0
ob_cube_000.parent = ob_armature
ob_cube_000.location = (0.0, 0.0, 0.0)
ob_cube_000.lock_rotations_4d = False
ob_cube_000.empty_display_type = 'ARROWS'
ob_cube_000.lineart.crease_threshold = 0.0
_vg = ob_cube_000.vertex_groups.new(name='Base')
_vg.add([94, 95, 96, 97, 98, 99, 100, 101, 102, 103, 104, 105, 106, 107, 108, 109, 110, 111, 112, 113, 114, 115, 116, 117, 118, 119, 120, 121, 122, 123, 124, 125, 126, 127, 128, 129, 130, 131, 132, 133, 134, 135, 136, 137, 138, 139, 140, 141, 142, 143, 144, 145, 146, 147, 148, 149, 150, 151, 152, 153, 154, 155, 156, 157, 158, 159, 160, 161, 162, 163, 176, 177, 178, 179, 180, 181, 182, 183, 184, 185, 186, 187, 188, 189, 190, 191], 1.0, 'REPLACE')
_vg = ob_cube_000.vertex_groups.new(name='Top')
_vg.add([0, 1, 2, 3, 4, 5, 6, 7, 8, 9, 10, 11, 12, 13, 14, 15, 16, 17, 18, 19, 20, 21, 22, 23, 24, 25, 26, 27, 28, 29, 30, 31, 32, 33, 34, 35, 36, 37, 38, 39, 40, 41, 42, 43, 44, 45, 46, 47, 48, 49, 50, 51, 52, 53, 54, 55, 56, 57, 58, 59, 60, 61, 62, 63, 64, 65, 66, 67, 68, 69, 70, 71, 72, 73, 74, 75, 76, 77, 78, 79, 80, 81, 82, 83, 84, 85, 86, 87, 88, 89, 90, 91, 92, 93, 164, 165, 166, 167, 168, 169, 170, 171, 172, 173, 174, 175], 1.0, 'REPLACE')
_m = ob_cube_000.modifiers.new('Armature', 'ARMATURE')
_m.object = ob_armature

# ---- collection membership
col_collection_1.objects.link(ob_cube)
col_collection_1.objects.link(ob_armature_001)
col_collection_1.objects.link(ob_cube_001)
col_collection_1.objects.link(ob_camera)
col_collection_1.objects.link(ob_armature)
col_collection_1.objects.link(ob_cube_000)

# ---- scene / render settings (as saved in the file)
scene.camera = ob_camera
scene.frame_start = 0; scene.frame_end = 20; scene.frame_set(20)
scene.render.engine = 'BLENDER_EEVEE_NEXT'
scene.render.resolution_percentage = 50
scene.render.dither_intensity = 0.0
scene.cycles.use_denoising = False
scene.cycles.samples = 128
scene.cycles.sampling_pattern = 'TABULATED_SOBOL'
scene.cycles.light_sampling_threshold = 0.0
scene.cycles.use_adaptive_sampling = False
scene.cycles.use_light_tree = False
scene.cycles.blur_glossy = 0.0
scene.cycles.sample_clamp_indirect = 0.0
scene.view_settings.view_transform = 'Standard'
bpy.context.view_layer.update()

# ---- added for rendering (the .blend has no usable light): sun
light_auto_sun = bpy.data.lights.new('AutoSun', 'SUN')
light_auto_sun.energy = 3.0
light_auto_sun.angle = 0.0523599
ob_auto_sun = bpy.data.objects.new('AutoSun', light_auto_sun)
scene.collection.objects.link(ob_auto_sun)
ob_auto_sun.rotation_euler = (0.872665, 0.174533, 0.523599)
bpy.context.view_layer.update()

